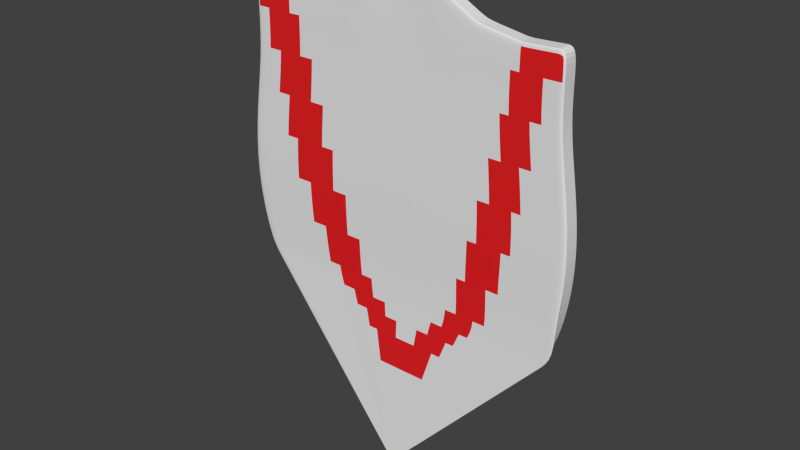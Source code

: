 # Source: escut_base.blend  (saved by Blender 2.76.0; exported with 4.5.12 LTS)
import bpy
from mathutils import Matrix  # noqa: F401  (used for matrix-valued properties, if any)

bpy.ops.wm.read_factory_settings(use_empty=True)
scene = bpy.context.scene
scene.name = 'Scene'

# ---- collections
col_collection_1 = bpy.data.collections.new('Collection 1'); scene.collection.children.link(col_collection_1)

# ---- materials (node trees are filled in below, after node groups)
mat_escut_base_textura_001 = bpy.data.materials.new('escut_base_textura.001')
mat_escut_base_textura_001.alpha_threshold = 0.0
mat_escut_base_textura_001.use_transparent_shadow = False
mat_escut_base_textura_001.roughness = 0.5
mat_escut_base_textura_001.specular_intensity = 0.2
mat_diagonal_textura_001 = bpy.data.materials.new('diagonal_textura.001')
mat_diagonal_textura_001.alpha_threshold = 0.0
mat_diagonal_textura_001.use_transparent_shadow = False
mat_diagonal_textura_001.diffuse_color = (0.8, 0.01589, 0.01834, 1.0)
mat_diagonal_textura_001.roughness = 0.5

# ---- material node trees

# ---- world
world_world = bpy.data.worlds.new('World'); scene.world = world_world
world_world.color = (0.05088, 0.05088, 0.05088)
world_world.use_sun_shadow = False
world_world.sun_shadow_jitter_overblur = 0.0
world_world.cycles.sampling_method = 'MANUAL'
world_world.cycles.sample_map_resolution = 256

# ---- meshes
me_escut_base_color_001 = bpy.data.meshes.new('escut_base_color.001')
me_escut_base_color_001.from_pydata([(0.001917, -0.2069, 0.0003063), (-0.1562, 0.2439, -0.007001), (0.001917, -0.2069, 6.377e-05), (-0.1562, 0.2439, -0.02346), (0.01375, -0.2069, 0.0003063), (0.1703, 0.2439, -0.007001), (0.01375, -0.2069, 6.377e-05), (0.1703, 0.2439, -0.02346), (-0.1683, 0.0991, -0.006391), (-0.1562, 0.2439, -0.01523), (-0.1683, 0.0991, -0.02407), (0.001917, -0.2069, 0.000185), (0.004048, 0.2963, -0.02575), (0.1824, 0.0991, -0.02407), (0.007835, -0.2069, 6.377e-05), (0.1703, 0.2439, -0.01523), (0.1824, 0.0991, -0.006391), (0.01375, -0.2069, 0.000185), (0.004048, 0.2963, -0.00929), (0.007835, -0.2069, 0.0003063), (0.004048, 0.2963, -0.01752), (0.007835, -0.2069, 0.000185), (0.007029, 0.0991, -0.006391), (0.1824, 0.0991, -0.01523), (0.007029, 0.0991, -0.02407), (-0.1683, 0.0991, -0.01523), (-0.1562, 0.1807, -0.007001), (-0.1562, 0.2439, -0.01934), (-0.1661, 0.01748, -0.02395), (0.001917, -0.2069, 0.0002456), (0.08866, 0.2489, -0.02346), (0.1801, 0.01748, -0.02395), (0.004876, -0.2069, 6.377e-05), (0.1703, 0.2439, -0.01111), (0.1801, 0.01748, -0.006504), (0.01375, -0.2069, 0.0001243), (-0.0746, 0.2489, -0.007001), (0.01079, -0.2069, 0.0003063), (-0.1661, 0.01748, -0.006504), (-0.1562, 0.2439, -0.01111), (-0.1562, 0.1807, -0.02344), (0.001917, -0.2069, 0.0001243), (-0.0746, 0.2489, -0.02346), (0.1701, 0.1807, -0.02344), (0.01079, -0.2069, 6.377e-05), (0.1703, 0.2439, -0.01934), (0.1701, 0.1807, -0.007001), (0.01375, -0.2069, 0.0002456), (0.08866, 0.2489, -0.007001), (0.004876, -0.2069, 0.0003063), (-0.0746, 0.2489, -0.01523), (0.08866, 0.2489, -0.01523), (0.004048, 0.2963, -0.0134), (0.004048, 0.2963, -0.02163), (0.01079, -0.2069, 0.000185), (0.004876, -0.2069, 0.000185), (0.007835, -0.2069, 0.0002456), (0.007835, -0.2069, 0.0001243), (0.007029, 0.01748, -0.006504), (0.006958, 0.1807, -0.007001), (0.09471, 0.0991, -0.006391), (-0.08065, 0.0991, -0.006391), (0.1801, 0.01748, -0.01523), (0.1701, 0.1807, -0.01522), (0.1824, 0.0991, -0.01965), (0.1824, 0.0991, -0.01081), (0.007029, 0.01748, -0.02395), (0.006958, 0.1807, -0.02344), (-0.08065, 0.0991, -0.02407), (0.09471, 0.0991, -0.02407), (-0.1661, 0.01748, -0.01523), (-0.1562, 0.1807, -0.01522), (-0.1683, 0.0991, -0.01081), (-0.1683, 0.0991, -0.01965), (-0.1562, 0.1807, -0.01933), (-0.1562, 0.1807, -0.01111), (-0.1661, 0.01748, -0.01087), (0.08851, 0.1807, -0.02344), (-0.0746, 0.1807, -0.02344), (-0.07953, 0.01748, -0.02395), (0.1701, 0.1807, -0.01111), (0.1701, 0.1807, -0.01933), (0.1801, 0.01748, -0.01959), (-0.0746, 0.1807, -0.007001), (0.08851, 0.1807, -0.007001), (0.09358, 0.01748, -0.006504), (0.004876, -0.2069, 0.0001243), (0.004876, -0.2069, 0.0002456), (0.01079, -0.2069, 0.0002456), (0.08866, 0.2489, -0.01934), (0.08866, 0.2489, -0.01111), (-0.0746, 0.2489, -0.01111), (-0.0746, 0.2489, -0.01934), (0.01079, -0.2069, 0.0001243), (-0.07953, 0.01748, -0.006504), (0.1801, 0.01748, -0.01087), (0.09358, 0.01748, -0.02395), (-0.1661, 0.01748, -0.01959), (-0.1562, 0.2215, -0.007001), (-0.1562, 0.2439, -0.0214), (-0.164, -0.02334, -0.02395), (0.001917, -0.2069, 0.0002759), (0.1295, 0.242, -0.02346), (0.1703, -0.02334, -0.02346), (0.003396, -0.2069, 6.377e-05), (0.1703, 0.2439, -0.009058), (0.1827, -0.02334, -0.006474), (0.01375, -0.2069, 9.398e-05), (-0.1154, 0.242, -0.007001), (0.01227, -0.2069, 0.0003063), (-0.1701, 0.05829, -0.006303), (-0.1562, 0.2439, -0.01317), (-0.1624, 0.1399, -0.02377), (0.001917, -0.2069, 0.0001547), (-0.03378, 0.2715, -0.02346), (0.1764, 0.1399, -0.02377), (0.009314, -0.2069, 6.377e-05), (0.1703, 0.2439, -0.01729), (0.1764, 0.1399, -0.00669), (0.01375, -0.2069, 0.0002154), (0.04784, 0.2715, -0.007001), (0.006355, -0.2069, 0.0003063), (-0.1154, 0.242, -0.01523), (0.04784, 0.2715, -0.01523), (0.004048, 0.2963, -0.01135), (0.004048, 0.2963, -0.01958), (0.01227, -0.2069, 0.000185), (0.006355, -0.2069, 0.000185), (0.007835, -0.2069, 0.0002759), (0.007835, -0.2069, 0.0001547), (0.009371, -0.02334, -0.006474), (0.007029, 0.1399, -0.00669), (0.1385, 0.0991, -0.006391), (-0.03681, 0.0991, -0.006391), (0.1703, -0.02334, -0.01523), (0.1764, 0.1399, -0.01523), (0.1824, 0.0991, -0.02186), (0.1824, 0.0991, -0.01302), (0.009371, -0.02334, -0.02395), (0.007029, 0.1399, -0.02377), (-0.1245, 0.0991, -0.02407), (0.05087, 0.0991, -0.02407), (-0.1562, -0.02334, -0.01523), (-0.1624, 0.1399, -0.01523), (-0.1683, 0.0991, -0.0086), (-0.1683, 0.0991, -0.01744), (-0.1624, 0.1399, -0.00669), (-0.1562, 0.2439, -0.01729), (-0.1701, 0.05829, -0.02416), (0.001917, -0.2069, 0.0002154), (0.04784, 0.2715, -0.02346), (0.1841, 0.05829, -0.02416), (0.006355, -0.2069, 6.377e-05), (0.1703, 0.2439, -0.01317), (0.1841, 0.05829, -0.006303), (0.01375, -0.2069, 0.0001547), (-0.03378, 0.2715, -0.007001), (0.009314, -0.2069, 0.0003063), (-0.1562, -0.02334, -0.007001), (-0.1562, 0.2439, -0.009058), (-0.1562, 0.2132, -0.02346), (0.001917, -0.2069, 9.398e-05), (-0.1154, 0.242, -0.02346), (0.1703, 0.2132, -0.02346), (0.01227, -0.2069, 6.377e-05), (0.1703, 0.2439, -0.0214), (0.1703, 0.2215, -0.007001), (0.01375, -0.2069, 0.0002759), (0.1295, 0.242, -0.007001), (0.003396, -0.2069, 0.0003063), (-0.03378, 0.2715, -0.01523), (0.1295, 0.242, -0.01523), (0.004048, 0.2963, -0.01546), (0.004048, 0.2963, -0.02369), (0.009314, -0.2069, 0.000185), (0.003396, -0.2069, 0.000185), (0.007835, -0.2069, 0.0002154), (0.007835, -0.2069, 9.398e-05), (0.007029, 0.05829, -0.006303), (0.007029, 0.2215, -0.007001), (0.05087, 0.0991, -0.006391), (-0.1245, 0.0991, -0.006391), (0.1841, 0.05829, -0.01523), (0.1703, 0.2215, -0.01523), (0.1824, 0.0991, -0.01744), (0.1824, 0.0991, -0.0086), (0.007029, 0.05829, -0.02416), (0.007029, 0.2215, -0.02346), (-0.03681, 0.0991, -0.02407), (0.1385, 0.0991, -0.02407), (-0.1701, 0.05829, -0.01523), (-0.1562, 0.2215, -0.01523), (-0.1683, 0.0991, -0.01302), (-0.1683, 0.0991, -0.02186), (-0.1624, 0.1399, -0.0195), (-0.1562, 0.2215, -0.01934), (-0.1562, 0.1807, -0.01728), (-0.1562, 0.1807, -0.02139), (-0.1624, 0.1399, -0.01096), (-0.1562, 0.2215, -0.01111), (-0.1562, 0.1807, -0.009056), (-0.1562, 0.1807, -0.01317), (-0.1562, -0.02334, -0.01111), (-0.1701, 0.05829, -0.01077), (-0.1661, 0.01748, -0.008685), (-0.1661, 0.01748, -0.01305), (0.09174, 0.1399, -0.02377), (0.09094, 0.2026, -0.02369), (0.04774, 0.1807, -0.02344), (0.1293, 0.1807, -0.02344), (-0.07768, 0.1399, -0.02377), (-0.0746, 0.2291, -0.02346), (-0.1154, 0.1807, -0.02344), (-0.03382, 0.1899, -0.02344), (-0.0773, -0.02334, -0.02395), (-0.08152, 0.05829, -0.02416), (-0.1228, 0.01748, -0.02395), (-0.03625, 0.01748, -0.02395), (0.1764, 0.1399, -0.01096), (0.1703, 0.2215, -0.01111), (0.1701, 0.1807, -0.01317), (0.1701, 0.1807, -0.009056), (0.1764, 0.1399, -0.0195), (0.1703, 0.2215, -0.01934), (0.1701, 0.1807, -0.02139), (0.1701, 0.1807, -0.01728), (0.1703, -0.02334, -0.01934), (0.1841, 0.05829, -0.01969), (0.1801, 0.01748, -0.02177), (0.1801, 0.01748, -0.01741), (-0.07768, 0.1399, -0.00669), (-0.0746, 0.2215, -0.007001), (-0.03382, 0.1807, -0.007001), (-0.1154, 0.1807, -0.007001), (0.09174, 0.1399, -0.00669), (0.08866, 0.2215, -0.007001), (0.1293, 0.1807, -0.007001), (0.04774, 0.1807, -0.007001), (0.09604, -0.02334, -0.006474), (0.09558, 0.05829, -0.006303), (0.1369, 0.01748, -0.006504), (0.05031, 0.01748, -0.006504), (0.006355, -0.2069, 0.0001243), (0.003396, -0.2069, 0.0001243), (0.004876, -0.2069, 0.0001547), (0.004876, -0.2069, 9.398e-05), (0.006355, -0.2069, 0.0002456), (0.003396, -0.2069, 0.0002456), (0.004876, -0.2069, 0.0002759), (0.004876, -0.2069, 0.0002154), (0.01227, -0.2069, 0.0002456), (0.009314, -0.2069, 0.0002456), (0.01079, -0.2069, 0.0002759), (0.01079, -0.2069, 0.0002154), (0.04784, 0.2715, -0.01934), (0.1295, 0.242, -0.01934), (0.08866, 0.2489, -0.01729), (0.08866, 0.2489, -0.0214), (0.04784, 0.2715, -0.01111), (0.1295, 0.242, -0.01111), (0.08866, 0.2489, -0.009058), (0.08866, 0.2489, -0.01317), (-0.1154, 0.242, -0.01111), (-0.03378, 0.2715, -0.01111), (-0.0746, 0.2489, -0.009058), (-0.0746, 0.2489, -0.01317), (-0.1154, 0.242, -0.01934), (-0.03378, 0.2715, -0.01934), (-0.0746, 0.2489, -0.01729), (-0.0746, 0.2489, -0.0214), (0.01227, -0.2069, 0.0001243), (0.009314, -0.2069, 0.0001243), (0.01079, -0.2069, 0.0001547), (0.01079, -0.2069, 9.398e-05), (-0.0746, -0.02334, -0.007001), (-0.08152, 0.05829, -0.006303), (-0.03625, 0.01748, -0.006504), (-0.1228, 0.01748, -0.006504), (0.1703, -0.02334, -0.01111), (0.1841, 0.05829, -0.01077), (0.1801, 0.01748, -0.01305), (0.1801, 0.01748, -0.008685), (0.08866, -0.02334, -0.02346), (0.09558, 0.05829, -0.02416), (0.05031, 0.01748, -0.02395), (0.1369, 0.01748, -0.02395), (-0.164, -0.02334, -0.01958), (-0.1701, 0.05829, -0.01969), (-0.1661, 0.01748, -0.01741), (-0.1661, 0.01748, -0.02177), (-0.1701, 0.05829, -0.02192), (-0.1701, 0.05829, -0.01746), (-0.164, -0.02334, -0.0174), (0.1399, 0.05829, -0.02416), (0.0513, 0.05829, -0.02416), (0.04784, -0.02334, -0.02346), (0.1841, 0.05829, -0.008534), (0.1841, 0.05829, -0.013), (0.1703, -0.02334, -0.01317), (-0.1258, 0.05829, -0.006303), (-0.03724, 0.05829, -0.006303), (-0.03396, -0.02334, -0.006474), (0.009314, -0.2069, 9.398e-05), (0.009314, -0.2069, 0.0001547), (0.01227, -0.2069, 0.0001547), (-0.03378, 0.2715, -0.0214), (-0.03378, 0.2715, -0.01729), (-0.1154, 0.242, -0.01729), (-0.03378, 0.2715, -0.01317), (-0.03378, 0.2715, -0.009058), (-0.1154, 0.242, -0.009058), (0.1295, 0.242, -0.01317), (0.1295, 0.242, -0.009058), (0.04784, 0.2715, -0.009058), (0.1295, 0.242, -0.0214), (0.1295, 0.242, -0.01729), (0.04784, 0.2715, -0.01729), (0.009314, -0.2069, 0.0002154), (0.009314, -0.2069, 0.0002759), (0.01227, -0.2069, 0.0002759), (0.003396, -0.2069, 0.0002154), (0.003396, -0.2069, 0.0002759), (0.006355, -0.2069, 0.0002759), (0.003396, -0.2069, 9.398e-05), (0.003396, -0.2069, 0.0001547), (0.006355, -0.2069, 0.0001547), (0.0513, 0.05829, -0.006303), (0.1399, 0.05829, -0.006303), (0.1394, -0.02334, -0.006474), (0.04784, 0.2215, -0.007001), (0.1295, 0.2215, -0.007001), (0.1341, 0.1399, -0.00669), (-0.1154, 0.2215, -0.007001), (-0.03378, 0.2215, -0.007001), (-0.03532, 0.1399, -0.00669), (0.1841, 0.05829, -0.01746), (0.1841, 0.05829, -0.02192), (0.1703, -0.02334, -0.0214), (0.1703, 0.2215, -0.01729), (0.1703, 0.2215, -0.0214), (0.1764, 0.1399, -0.02163), (0.1703, 0.2215, -0.009058), (0.1703, 0.2215, -0.01317), (0.1764, 0.1399, -0.01309), (-0.03724, 0.05829, -0.02416), (-0.1258, 0.05829, -0.02416), (-0.1206, -0.02334, -0.02395), (-0.03378, 0.2307, -0.02346), (-0.1154, 0.2103, -0.02346), (-0.12, 0.1399, -0.02377), (0.1295, 0.2215, -0.02346), (0.04784, 0.2215, -0.02346), (0.04938, 0.1399, -0.02377), (-0.1701, 0.05829, -0.013), (-0.1701, 0.05829, -0.008534), (-0.1562, -0.02334, -0.009058), (-0.1562, 0.2215, -0.01317), (-0.1562, 0.2215, -0.009058), (-0.1624, 0.1399, -0.008825), (-0.1562, 0.2132, -0.0214), (-0.1562, 0.2215, -0.01729), (-0.1624, 0.1399, -0.01736), (-0.1624, 0.1399, -0.02163), (-0.1624, 0.1399, -0.01309), (-0.1562, -0.02334, -0.01317), (0.1341, 0.1399, -0.02377), (-0.03532, 0.1399, -0.02377), (-0.03396, -0.02334, -0.02395), (0.1764, 0.1399, -0.008825), (0.1764, 0.1399, -0.01736), (0.1703, -0.02334, -0.01729), (-0.12, 0.1399, -0.00669), (0.04938, 0.1399, -0.00669), (0.05271, -0.02334, -0.006474), (0.006355, -0.2069, 9.398e-05), (0.006355, -0.2069, 0.0002154), (0.01227, -0.2069, 0.0002154), (0.04784, 0.2715, -0.0214), (0.04784, 0.2715, -0.01317), (-0.1154, 0.242, -0.01317), (-0.1154, 0.242, -0.0214), (0.01227, -0.2069, 9.398e-05), (-0.1154, -0.02334, -0.007001), (0.1703, -0.02334, -0.009058), (0.1295, -0.02334, -0.02346), (-0.164, -0.02334, -0.02176), (0.002451, -0.2069, 6.377e-05), (-0.1415, 0.2432, -0.007001), (-0.1415, 0.2432, -0.01523), (-0.1525, 0.0991, -0.02407), (-0.1414, 0.1807, -0.02344), (-0.1505, 0.01748, -0.02395), (-0.1415, 0.2432, -0.01111), (-0.1415, 0.2432, -0.01934), (-0.1415, 0.2432, -0.02346), (0.002451, -0.2069, 0.0003063), (0.002451, -0.2069, 0.000185), (-0.1525, 0.0991, -0.006391), (-0.1414, 0.1807, -0.007001), (0.002451, -0.2069, 0.0001243), (0.002451, -0.2069, 0.0002456), (-0.1505, 0.01748, -0.006504), (-0.1541, 0.05829, -0.006303), (-0.1415, 0.2432, -0.01729), (-0.1415, 0.2432, -0.009058), (0.002451, -0.2069, 0.0002154), (0.002451, -0.2069, 0.0002759), (0.002451, -0.2069, 9.398e-05), (0.002451, -0.2069, 0.0001547), (-0.1415, 0.2215, -0.007001), (-0.1541, 0.05829, -0.02416), (-0.1483, -0.02334, -0.02395), (-0.1415, 0.2122, -0.02346), (-0.1471, 0.1399, -0.02377), (-0.1471, 0.1399, -0.00669), (-0.1415, 0.2432, -0.01317), (-0.1415, 0.2432, -0.0214), (-0.1415, -0.02334, -0.007001), (-0.1284, 0.2426, -0.02346), (0.002923, -0.2069, 0.0003063), (0.002923, -0.2069, 0.000185), (-0.1385, 0.0991, -0.006391), (-0.1284, 0.1807, -0.007001), (0.002923, -0.2069, 0.0001243), (0.002923, -0.2069, 0.0002456), (-0.1366, 0.01748, -0.006504), (-0.1399, 0.05829, -0.006303), (0.002923, -0.2069, 0.0002154), (0.002923, -0.2069, 0.0002759), (0.002923, -0.2069, 9.398e-05), (0.002923, -0.2069, 0.0001547), (-0.1284, 0.2215, -0.007001), (-0.1336, 0.1399, -0.00669), (-0.1284, -0.02334, -0.007001), (0.002923, -0.2069, 6.377e-05), (-0.1284, 0.2426, -0.007001), (-0.1284, 0.2426, -0.01523), (-0.1385, 0.0991, -0.02407), (-0.1284, 0.1807, -0.02344), (-0.1366, 0.01748, -0.02395), (-0.1284, 0.2426, -0.01111), (-0.1284, 0.2426, -0.01934), (-0.1284, 0.2426, -0.01729), (-0.1284, 0.2426, -0.009058), (-0.1399, 0.05829, -0.02416), (-0.1345, -0.02334, -0.02395), (-0.1284, 0.2112, -0.02346), (-0.1336, 0.1399, -0.02377), (-0.1284, 0.2426, -0.01317), (-0.1284, 0.2426, -0.0214), (-0.1048, 0.2438, -0.02346), (0.00378, -0.2069, 0.0003063), (0.00378, -0.2069, 0.000185), (-0.1131, 0.0991, -0.006391), (-0.1048, 0.1807, -0.007001), (0.00378, -0.2069, 0.0001243), (0.00378, -0.2069, 0.0002456), (-0.1116, 0.01748, -0.006504), (0.00378, -0.2069, 6.377e-05), (-0.1048, 0.2438, -0.007001), (-0.1048, 0.2438, -0.01523), (-0.1131, 0.0991, -0.02407), (-0.1048, 0.1807, -0.02344), (-0.1116, 0.01748, -0.02395), (-0.1048, 0.2438, -0.01111), (-0.1048, 0.2438, -0.01934), (-0.1143, 0.05829, -0.006303), (-0.1048, 0.2438, -0.01729), (-0.1048, 0.2438, -0.009058), (0.00378, -0.2069, 0.0002154), (0.00378, -0.2069, 0.0002759), (0.00378, -0.2069, 9.398e-05), (0.00378, -0.2069, 0.0001547), (-0.1048, 0.2215, -0.007001), (-0.1143, 0.05829, -0.02416), (-0.1094, -0.02334, -0.02395), (-0.1048, 0.2152, -0.02346), (-0.1091, 0.1399, -0.02377), (-0.1091, 0.1399, -0.00669), (-0.1048, 0.2438, -0.01317), (-0.1048, 0.2438, -0.0214), (-0.1048, -0.02334, -0.007001), (-0.08971, 0.2463, -0.02346), (0.004328, -0.2069, 0.0003063), (0.004328, -0.2069, 0.000185), (-0.09689, 0.0991, -0.006391), (-0.0897, 0.1807, -0.007001), (0.004328, -0.2069, 0.0001243), (0.004328, -0.2069, 0.0002456), (-0.09555, 0.01748, -0.006504), (-0.09792, 0.05829, -0.006303), (0.004328, -0.2069, 0.0002154), (0.004328, -0.2069, 0.0002759), (0.004328, -0.2069, 9.398e-05), (0.004328, -0.2069, 0.0001547), (-0.08971, 0.2215, -0.007001), (-0.09337, 0.1399, -0.00669), (-0.08971, -0.02334, -0.007001), (0.004328, -0.2069, 6.377e-05), (-0.08971, 0.2463, -0.007001), (-0.08971, 0.2463, -0.01523), (-0.09689, 0.0991, -0.02407), (-0.0897, 0.1807, -0.02344), (-0.09555, 0.01748, -0.02395), (-0.08971, 0.2463, -0.01111), (-0.08971, 0.2463, -0.01934), (-0.08971, 0.2463, -0.01729), (-0.08971, 0.2463, -0.009058), (-0.09792, 0.05829, -0.02416), (-0.09335, -0.02334, -0.02395), (-0.08971, 0.2221, -0.02346), (-0.09337, 0.1399, -0.02377), (-0.08971, 0.2463, -0.01317), (-0.08971, 0.2463, -0.0214), (0.005287, -0.2069, 6.377e-05), (-0.06326, 0.2552, -0.007001), (-0.06326, 0.2552, -0.01523), (-0.06847, 0.0991, -0.02407), (-0.06327, 0.1833, -0.02344), (-0.0675, 0.01748, -0.02395), (-0.06326, 0.2552, -0.01111), (-0.06326, 0.2552, -0.01934), (-0.06326, 0.2552, -0.02346), (0.005287, -0.2069, 0.0003063), (0.005287, -0.2069, 0.000185), (-0.06847, 0.0991, -0.006391), (-0.06327, 0.1807, -0.007001), (0.005287, -0.2069, 0.0001243), (0.005287, -0.2069, 0.0002456), (-0.0675, 0.01748, -0.006504), (-0.06922, 0.05829, -0.006303), (-0.06331, -0.02334, -0.006854), (-0.06326, 0.2552, -0.0214), (-0.06326, 0.2552, -0.01729), (-0.06326, 0.2552, -0.01317), (-0.06326, 0.2552, -0.009058), (0.005287, -0.2069, 0.0002759), (0.005287, -0.2069, 0.0001547), (-0.06326, 0.2215, -0.007001), (-0.06591, 0.1399, -0.00669), (-0.06922, 0.05829, -0.02416), (-0.06326, 0.2295, -0.02346), (-0.06591, 0.1399, -0.02377), (-0.06526, -0.02334, -0.02395), (0.005287, -0.2069, 9.398e-05), (0.005287, -0.2069, 0.0002154), (-0.04852, 0.2633, -0.02346), (0.005821, -0.2069, 0.0003063), (0.005821, -0.2069, 0.000185), (-0.05264, 0.0991, -0.006391), (-0.04854, 0.1807, -0.007001), (0.005821, -0.2069, 0.0001243), (0.005821, -0.2069, 0.0002456), (-0.05188, 0.01748, -0.006504), (-0.05323, 0.05829, -0.006303), (-0.04864, -0.02334, -0.006664), (0.005821, -0.2069, 0.0002759), (0.005821, -0.2069, 0.0001547), (-0.04852, 0.2215, -0.007001), (-0.05062, 0.1399, -0.00669), (0.005821, -0.2069, 9.398e-05), (0.005821, -0.2069, 0.0002154), (0.005821, -0.2069, 6.377e-05), (-0.04852, 0.2633, -0.007001), (-0.04852, 0.2633, -0.01523), (-0.05264, 0.0991, -0.02407), (-0.04854, 0.1866, -0.02344), (-0.05188, 0.01748, -0.02395), (-0.04852, 0.2633, -0.01111), (-0.04852, 0.2633, -0.01934), (-0.04852, 0.2633, -0.0214), (-0.04852, 0.2633, -0.01729), (-0.04852, 0.2633, -0.01317), (-0.04852, 0.2633, -0.009058), (-0.05323, 0.05829, -0.02416), (-0.04852, 0.2301, -0.02346), (-0.05062, 0.1399, -0.02377), (-0.04961, -0.02334, -0.02395), (-0.02458, 0.2775, -0.02401), (0.006715, -0.2069, 0.0003063), (0.006715, -0.2069, 0.000185), (-0.02615, 0.0991, -0.006391), (-0.0239, 0.1807, -0.007001), (0.006715, -0.2069, 0.0001243), (0.006715, -0.2069, 0.0002456), (-0.02572, 0.01748, -0.006504), (0.006715, -0.2069, 6.377e-05), (-0.02458, 0.2775, -0.007558), (-0.02458, 0.2775, -0.01579), (-0.02615, 0.0991, -0.02407), (-0.0239, 0.1876, -0.02344), (-0.02572, 0.01748, -0.02395), (-0.02458, 0.2775, -0.01167), (-0.02458, 0.2775, -0.0199), (-0.02648, 0.05829, -0.006303), (-0.02342, -0.02334, -0.006474), (-0.02458, 0.2775, -0.02196), (-0.02458, 0.2775, -0.01784), (-0.02458, 0.2775, -0.01373), (-0.02458, 0.2775, -0.009615), (0.006715, -0.2069, 0.0002759), (0.006715, -0.2069, 0.0001547), (-0.02386, 0.2215, -0.007001), (-0.02502, 0.1399, -0.00669), (-0.02648, 0.05829, -0.02416), (-0.02386, 0.2285, -0.02346), (-0.02502, 0.1399, -0.02377), (-0.02342, -0.02334, -0.02395), (0.006715, -0.2069, 9.398e-05), (0.006715, -0.2069, 0.0002154), (-0.01027, 0.2869, -0.02488), (0.007275, -0.2069, 0.0003063), (0.007275, -0.2069, 0.000185), (-0.009558, 0.0991, -0.006391), (-0.008471, 0.1807, -0.007001), (0.007275, -0.2069, 0.0001243), (0.007275, -0.2069, 0.0002456), (-0.009346, 0.01748, -0.006504), (-0.009723, 0.05829, -0.006303), (-0.007026, -0.02334, -0.006474), (0.007275, -0.2069, 0.0002759), (0.007275, -0.2069, 0.0001547), (-0.008413, 0.2215, -0.007001), (-0.008996, 0.1399, -0.00669), (0.007275, -0.2069, 9.398e-05), (0.007275, -0.2069, 0.0002154), (0.007275, -0.2069, 6.377e-05), (-0.01027, 0.2869, -0.008424), (-0.01027, 0.2869, -0.01665), (-0.009558, 0.0991, -0.02407), (-0.008471, 0.1842, -0.02344), (-0.009346, 0.01748, -0.02395), (-0.01027, 0.2869, -0.01254), (-0.01027, 0.2869, -0.02077), (-0.01027, 0.2869, -0.02282), (-0.01027, 0.2869, -0.01871), (-0.01027, 0.2869, -0.0146), (-0.01027, 0.2869, -0.01048), (-0.009723, 0.05829, -0.02416), (-0.008413, 0.225, -0.02346), (-0.008996, 0.1399, -0.02377), (-0.007026, -0.02334, -0.02395), (0.008275, -0.2069, 6.377e-05), (0.01709, 0.2889, -0.008608), (0.01709, 0.2889, -0.01684), (0.02008, 0.0991, -0.02407), (0.0191, 0.1807, -0.02344), (0.01709, 0.2889, -0.02095), (0.01709, 0.2889, -0.01272), (0.01992, 0.01748, -0.02395), (0.01709, 0.2889, -0.02507), (0.008275, -0.2069, 0.0003063), (0.008275, -0.2069, 0.000185), (0.02008, 0.0991, -0.006391), (0.0191, 0.1807, -0.007001), (0.01992, 0.01748, -0.006504), (0.008275, -0.2069, 0.0002456), (0.008275, -0.2069, 0.0001243), (0.02021, 0.05829, -0.02416), (0.02083, -0.02334, -0.0238), (0.008275, -0.2069, 9.398e-05), (0.008275, -0.2069, 0.0001547), (0.01709, 0.2889, -0.01067), (0.01709, 0.2889, -0.01889), (0.008275, -0.2069, 0.0002154), (0.008275, -0.2069, 0.0002759), (0.02021, 0.05829, -0.006303), (0.01918, 0.2215, -0.007001), (0.01918, 0.2215, -0.02346), (0.01964, 0.1399, -0.02377), (0.01964, 0.1399, -0.00669), (0.02228, -0.02334, -0.006474), (0.01709, 0.2889, -0.02301), (0.01709, 0.2889, -0.01478), (0.03247, 0.2802, -0.02426), (0.008795, -0.2069, 0.0003063), (0.008795, -0.2069, 0.000185), (0.03548, 0.0991, -0.006391), (0.03342, 0.1807, -0.007001), (0.03511, 0.01748, -0.006504), (0.008795, -0.2069, 0.0002456), (0.008795, -0.2069, 0.0001243), (0.008795, -0.2069, 9.398e-05), (0.008795, -0.2069, 0.0001547), (0.008795, -0.2069, 0.0002154), (0.008795, -0.2069, 0.0002759), (0.03576, 0.05829, -0.006303), (0.03351, 0.2215, -0.007001), (0.03451, 0.1399, -0.00669), (0.03749, -0.02334, -0.006474), (0.008795, -0.2069, 6.377e-05), (0.03247, 0.2802, -0.007805), (0.03247, 0.2802, -0.01603), (0.03548, 0.0991, -0.02407), (0.03342, 0.1807, -0.02344), (0.03247, 0.2802, -0.02015), (0.03247, 0.2802, -0.01192), (0.03511, 0.01748, -0.02395), (0.03576, 0.05829, -0.02416), (0.03433, -0.02334, -0.02363), (0.03247, 0.2802, -0.009862), (0.03247, 0.2802, -0.01809), (0.03351, 0.2215, -0.02346), (0.03451, 0.1399, -0.02377), (0.03247, 0.2802, -0.0222), (0.03247, 0.2802, -0.01398), (0.06004, 0.2647, -0.02346), (0.009756, -0.2069, 0.0003063), (0.009756, -0.2069, 0.000185), (0.06397, 0.0991, -0.006391), (0.05992, 0.1807, -0.007001), (0.06324, 0.01748, -0.006504), (0.009756, -0.2069, 0.0002456), (0.009756, -0.2069, 0.0001243), (0.009756, -0.2069, 6.377e-05), (0.06004, 0.2647, -0.007001), (0.06004, 0.2647, -0.01523), (0.06397, 0.0991, -0.02407), (0.05992, 0.1807, -0.02344), (0.06004, 0.2647, -0.01934), (0.06004, 0.2647, -0.01111), (0.06324, 0.01748, -0.02395), (0.06454, 0.05829, -0.02416), (0.06004, -0.02334, -0.02346), (0.009756, -0.2069, 9.398e-05), (0.009756, -0.2069, 0.0001547), (0.06004, 0.2647, -0.009058), (0.06004, 0.2647, -0.01729), (0.009756, -0.2069, 0.0002154), (0.009756, -0.2069, 0.0002759), (0.06454, 0.05829, -0.006303), (0.06004, 0.2215, -0.007001), (0.06072, 0.2159, -0.02353), (0.06204, 0.1399, -0.02377), (0.06204, 0.1399, -0.00669), (0.06566, -0.02334, -0.006474), (0.06004, 0.2647, -0.0214), (0.06004, 0.2647, -0.01317), (0.07195, 0.2581, -0.02346), (0.01019, -0.2069, 0.0003063), (0.01019, -0.2069, 0.000185), (0.07677, 0.0991, -0.006391), (0.07183, 0.1807, -0.007001), (0.07587, 0.01748, -0.006504), (0.01019, -0.2069, 0.0002456), (0.01019, -0.2069, 0.0001243), (0.01019, -0.2069, 9.398e-05), (0.01019, -0.2069, 0.0001547), (0.01019, -0.2069, 0.0002154), (0.01019, -0.2069, 0.0002759), (0.07746, 0.05829, -0.006303), (0.07195, 0.2215, -0.007001), (0.0744, 0.1399, -0.00669), (0.07831, -0.02334, -0.006474), (0.01019, -0.2069, 6.377e-05), (0.07195, 0.2581, -0.007001), (0.07195, 0.2581, -0.01523), (0.07677, 0.0991, -0.02407), (0.07183, 0.1807, -0.02344), (0.07195, 0.2581, -0.01934), (0.07195, 0.2581, -0.01111), (0.07587, 0.01748, -0.02395), (0.07746, 0.05829, -0.02416), (0.07195, -0.02334, -0.02346), (0.07195, 0.2581, -0.009058), (0.07195, 0.2581, -0.01729), (0.0733, 0.2104, -0.02359), (0.0744, 0.1399, -0.02377), (0.07195, 0.2581, -0.0214), (0.07195, 0.2581, -0.01317), (0.0803, 0.2535, -0.02346), (0.01049, -0.2069, 0.0003063), (0.01049, -0.2069, 0.000185), (0.08574, 0.0991, -0.006391), (0.08017, 0.1807, -0.007001), (0.08473, 0.01748, -0.006504), (0.01049, -0.2069, 0.0002456), (0.01049, -0.2069, 0.0001243), (0.01049, -0.2069, 9.398e-05), (0.01049, -0.2069, 0.0001547), (0.01049, -0.2069, 0.0002154), (0.01049, -0.2069, 0.0002759), (0.08652, 0.05829, -0.006303), (0.0803, 0.2215, -0.007001), (0.08307, 0.1399, -0.00669), (0.08717, -0.02334, -0.006474), (0.01049, -0.2069, 6.377e-05), (0.0803, 0.2535, -0.007001), (0.0803, 0.2535, -0.01523), (0.08574, 0.0991, -0.02407), (0.08017, 0.1807, -0.02344), (0.0803, 0.2535, -0.01934), (0.0803, 0.2535, -0.01111), (0.08473, 0.01748, -0.02395), (0.08652, 0.05829, -0.02416), (0.0803, -0.02334, -0.02346), (0.0803, 0.2535, -0.009058), (0.0803, 0.2535, -0.01729), (0.08212, 0.2065, -0.02364), (0.08307, 0.1399, -0.02377), (0.0803, 0.2535, -0.0214), (0.0803, 0.2535, -0.01317), (0.01124, -0.2069, 6.377e-05), (0.101, 0.2468, -0.007001), (0.101, 0.2468, -0.01523), (0.1079, 0.0991, -0.02407), (0.1008, 0.1807, -0.02344), (0.101, 0.2468, -0.01934), (0.101, 0.2468, -0.01111), (0.1066, 0.01748, -0.02395), (0.101, 0.2468, -0.02346), (0.01124, -0.2069, 0.0003063), (0.01124, -0.2069, 0.000185), (0.1079, 0.0991, -0.006391), (0.1008, 0.1807, -0.007001), (0.1066, 0.01748, -0.006504), (0.01124, -0.2069, 0.0002456), (0.01124, -0.2069, 0.0001243), (0.1089, 0.05829, -0.02416), (0.01124, -0.2069, 0.0001547), (0.101, 0.2468, -0.01317), (0.101, 0.2468, -0.009058), (0.101, 0.2468, -0.0214), (0.101, 0.2468, -0.01729), (0.01124, -0.2069, 0.0002759), (0.1089, 0.05829, -0.006303), (0.1091, -0.02334, -0.006474), (0.101, 0.2215, -0.007001), (0.1045, 0.1399, -0.00669), (0.1026, 0.2083, -0.02362), (0.1045, 0.1399, -0.02377), (0.01124, -0.2069, 0.0002154), (0.01124, -0.2069, 9.398e-05), (0.101, -0.02334, -0.02346), (0.1139, 0.2446, -0.02346), (0.01171, -0.2069, 0.0003063), (0.01171, -0.2069, 0.000185), (0.1218, 0.0991, -0.006391), (0.1137, 0.1807, -0.007001), (0.1203, 0.01748, -0.006504), (0.01171, -0.2069, 0.0002456), (0.01171, -0.2069, 0.0001243), (0.01171, -0.2069, 0.0001547), (0.01171, -0.2069, 0.0002759), (0.1229, 0.05829, -0.006303), (0.1228, -0.02334, -0.006474), (0.1139, 0.2215, -0.007001), (0.1179, 0.1399, -0.00669), (0.01171, -0.2069, 0.0002154), (0.01171, -0.2069, 9.398e-05), (0.01171, -0.2069, 6.377e-05), (0.1139, 0.2446, -0.007001), (0.1139, 0.2446, -0.01523), (0.1218, 0.0991, -0.02407), (0.1137, 0.1807, -0.02344), (0.1139, 0.2446, -0.01934), (0.1139, 0.2446, -0.01111), (0.1203, 0.01748, -0.02395), (0.1229, 0.05829, -0.02416), (0.1139, 0.2446, -0.01317), (0.1139, 0.2446, -0.009058), (0.1139, 0.2446, -0.0214), (0.1139, 0.2446, -0.01729), (0.1147, 0.2143, -0.02355), (0.1179, 0.1399, -0.02377), (0.1139, -0.02334, -0.02346), (0.1217, 0.2433, -0.02346), (0.01199, -0.2069, 0.0003063), (0.01199, -0.2069, 0.000185), (0.1302, 0.0991, -0.006391), (0.1215, 0.1807, -0.007001), (0.1286, 0.01748, -0.006504), (0.01199, -0.2069, 0.0002456), (0.01199, -0.2069, 0.0001243), (0.01199, -0.2069, 0.0001547), (0.01199, -0.2069, 0.0002759), (0.1314, 0.05829, -0.006303), (0.1311, -0.02334, -0.006474), (0.1217, 0.2215, -0.007001), (0.126, 0.1399, -0.00669), (0.01199, -0.2069, 0.0002154), (0.01199, -0.2069, 9.398e-05), (0.01199, -0.2069, 6.377e-05), (0.1217, 0.2433, -0.007001), (0.1217, 0.2433, -0.01523), (0.1302, 0.0991, -0.02407), (0.1215, 0.1807, -0.02344), (0.1217, 0.2433, -0.01934), (0.1217, 0.2433, -0.01111), (0.1286, 0.01748, -0.02395), (0.1314, 0.05829, -0.02416), (0.1217, 0.2433, -0.01317), (0.1217, 0.2433, -0.009058), (0.1217, 0.2433, -0.0214), (0.1217, 0.2433, -0.01729), (0.1221, 0.2179, -0.0235), (0.126, 0.1399, -0.02377), (0.1217, -0.02334, -0.02346), (0.1414, 0.2425, -0.02346), (0.01271, -0.2069, 0.0003063), (0.01271, -0.2069, 0.000185), (0.1513, 0.0991, -0.006391), (0.1412, 0.1807, -0.007001), (0.1495, 0.01748, -0.006504), (0.01271, -0.2069, 0.0002456), (0.01271, -0.2069, 0.0001243), (0.01271, -0.2069, 6.377e-05), (0.1414, 0.2425, -0.007001), (0.1414, 0.2425, -0.01523), (0.1513, 0.0991, -0.02407), (0.1412, 0.1807, -0.02344), (0.1414, 0.2425, -0.01934), (0.1414, 0.2425, -0.01111), (0.1495, 0.01748, -0.02395), (0.1528, 0.05829, -0.02416), (0.01271, -0.2069, 0.0001547), (0.1414, 0.2425, -0.01317), (0.1414, 0.2425, -0.009058), (0.1414, 0.2425, -0.0214), (0.1414, 0.2425, -0.01729), (0.01271, -0.2069, 0.0002759), (0.1528, 0.05829, -0.006303), (0.152, -0.02334, -0.006474), (0.1414, 0.2215, -0.007001), (0.1464, 0.1399, -0.00669), (0.1414, 0.2191, -0.02346), (0.1464, 0.1399, -0.02377), (0.01271, -0.2069, 0.0002154), (0.01271, -0.2069, 9.398e-05), (0.1414, -0.02334, -0.02346), (0.1525, 0.243, -0.02346), (0.01311, -0.2069, 0.0003063), (0.01311, -0.2069, 0.000185), (0.1633, 0.0991, -0.006391), (0.1523, 0.1807, -0.007001), (0.1613, 0.01748, -0.006504), (0.01311, -0.2069, 0.0002456), (0.01311, -0.2069, 0.0001243), (0.01311, -0.2069, 0.0001547), (0.01311, -0.2069, 0.0002759), (0.1648, 0.05829, -0.006303), (0.1638, -0.02334, -0.006474), (0.1525, 0.2215, -0.007001), (0.158, 0.1399, -0.00669), (0.01311, -0.2069, 0.0002154), (0.01311, -0.2069, 9.398e-05), (0.01311, -0.2069, 6.377e-05), (0.1525, 0.243, -0.007001), (0.1525, 0.243, -0.01523), (0.1633, 0.0991, -0.02407), (0.1523, 0.1807, -0.02344), (0.1525, 0.243, -0.01934), (0.1525, 0.243, -0.01111), (0.1613, 0.01748, -0.02395), (0.1648, 0.05829, -0.02416), (0.1525, 0.243, -0.01317), (0.1525, 0.243, -0.009058), (0.1525, 0.243, -0.0214), (0.1525, 0.243, -0.01729), (0.1525, 0.2168, -0.02346), (0.158, 0.1399, -0.02377), (0.1525, -0.02334, -0.02346), (0.1603, 0.2434, -0.02346), (0.01339, -0.2069, 0.0003063), (0.01339, -0.2069, 0.000185), (0.1716, 0.0991, -0.006391), (0.1601, 0.1807, -0.007001), (0.1695, 0.01748, -0.006504), (0.01339, -0.2069, 0.0002456), (0.01339, -0.2069, 0.0001243), (0.01339, -0.2069, 0.0001547), (0.01339, -0.2069, 0.0002759), (0.1733, 0.05829, -0.006303), (0.1721, -0.02334, -0.006474), (0.1603, 0.2215, -0.007001), (0.1661, 0.1399, -0.00669), (0.01339, -0.2069, 0.0002154), (0.01339, -0.2069, 9.398e-05), (0.01339, -0.2069, 6.377e-05), (0.1603, 0.2434, -0.007001), (0.1603, 0.2434, -0.01523), (0.1716, 0.0991, -0.02407), (0.1601, 0.1807, -0.02344), (0.1603, 0.2434, -0.01934), (0.1603, 0.2434, -0.01111), (0.1695, 0.01748, -0.02395), (0.1733, 0.05829, -0.02416), (0.1603, 0.2434, -0.01317), (0.1603, 0.2434, -0.009058), (0.1603, 0.2434, -0.0214), (0.1603, 0.2434, -0.01729), (0.1603, 0.2153, -0.02346), (0.1661, 0.1399, -0.02377), (0.1603, -0.02334, -0.02346), (-0.1385, -0.05154, -0.02026), (0.1462, -0.05154, -0.01984), (0.1568, -0.05154, -0.005432), (0.009135, -0.05154, -0.005432), (0.1462, -0.05154, -0.01286), (0.009135, -0.05154, -0.02026), (-0.1319, -0.05154, -0.01286), (-0.1319, -0.05154, -0.00937), (-0.06467, -0.05154, -0.02026), (0.1462, -0.05154, -0.01635), (0.08294, -0.05154, -0.005432), (-0.06239, -0.05154, -0.005878), (0.1462, -0.05154, -0.00937), (0.07669, -0.05154, -0.01984), (-0.1385, -0.05154, -0.01655), (-0.1319, -0.05154, -0.005878), (-0.1385, -0.05154, -0.0147), (0.04192, -0.05154, -0.01984), (0.1462, -0.05154, -0.01112), (-0.02777, -0.05154, -0.005432), (0.1198, -0.05154, -0.005432), (0.1462, -0.05154, -0.0181), (-0.1016, -0.05154, -0.02026), (-0.1319, -0.05154, -0.007624), (-0.1319, -0.05154, -0.01112), (-0.02777, -0.05154, -0.02026), (0.1462, -0.05154, -0.01461), (0.04604, -0.05154, -0.005432), (-0.09716, -0.05154, -0.005878), (0.1462, -0.05154, -0.007624), (0.1115, -0.05154, -0.01984), (-0.1385, -0.05154, -0.01841), (-0.1252, -0.05154, -0.02026), (-0.1194, -0.05154, -0.005878), (-0.1083, -0.05154, -0.005878), (-0.1134, -0.05154, -0.02026), (-0.08815, -0.05154, -0.005878), (-0.09201, -0.05154, -0.02026), (-0.07527, -0.05154, -0.005878), (-0.07834, -0.05154, -0.02026), (-0.05442, -0.05154, -0.02026), (-0.05277, -0.05154, -0.005754), (-0.04027, -0.05154, -0.005593), (-0.0411, -0.05154, -0.02026), (-0.01879, -0.05154, -0.005432), (-0.01879, -0.05154, -0.02026), (-0.004829, -0.05154, -0.005432), (-0.004829, -0.05154, -0.02026), (0.0189, -0.05154, -0.02014), (0.02013, -0.05154, -0.005432), (0.03308, -0.05154, -0.005432), (0.03041, -0.05154, -0.01999), (0.05707, -0.05154, -0.005432), (0.05232, -0.05154, -0.01984), (0.06784, -0.05154, -0.005432), (0.06246, -0.05154, -0.01984), (0.07539, -0.05154, -0.005432), (0.06958, -0.05154, -0.01984), (0.08719, -0.05154, -0.01984), (0.09408, -0.05154, -0.005432), (0.1057, -0.05154, -0.005432), (0.09818, -0.05154, -0.01984), (0.1128, -0.05154, -0.005432), (0.1048, -0.05154, -0.01984), (0.1306, -0.05154, -0.005432), (0.1216, -0.05154, -0.01984), (0.1407, -0.05154, -0.005432), (0.1311, -0.05154, -0.01984), (0.1477, -0.05154, -0.005432), (0.1377, -0.05154, -0.01984), (-0.1431, -0.03862, -0.006393), (-0.1502, -0.03862, -0.02195), (0.1573, -0.03862, -0.0215), (0.1687, -0.03862, -0.00591), (0.009243, -0.03862, -0.00591), (0.1573, -0.03862, -0.01395), (0.009243, -0.03862, -0.02195), (-0.1431, -0.03862, -0.01395), (-0.1431, -0.03862, -0.01017), (-0.07046, -0.03862, -0.02195), (0.1573, -0.03862, -0.01772), (0.08895, -0.03862, -0.00591), (-0.06798, -0.03862, -0.006393), (0.1573, -0.03862, -0.01017), (0.08218, -0.03862, -0.0215), (-0.1502, -0.03862, -0.01794), (-0.1502, -0.03862, -0.01593), (0.04464, -0.03862, -0.0215), (0.1573, -0.03862, -0.01206), (-0.03061, -0.03862, -0.00591), (0.1288, -0.03862, -0.00591), (0.1573, -0.03862, -0.01961), (-0.1103, -0.03862, -0.02195), (-0.1431, -0.03862, -0.008281), (-0.1431, -0.03862, -0.01206), (-0.03061, -0.03862, -0.02195), (0.1573, -0.03862, -0.01583), (0.04909, -0.03862, -0.00591), (-0.1055, -0.03862, -0.006393), (0.1573, -0.03862, -0.008281), (0.1197, -0.03862, -0.0215), (-0.1502, -0.03862, -0.01994), (-0.1358, -0.03862, -0.02195), (-0.1295, -0.03862, -0.006393), (-0.1175, -0.03862, -0.006393), (-0.123, -0.03862, -0.02195), (-0.09579, -0.03862, -0.006393), (-0.09998, -0.03862, -0.02195), (-0.08189, -0.03862, -0.006393), (-0.08522, -0.03862, -0.02195), (-0.05939, -0.03862, -0.02195), (-0.0576, -0.03862, -0.006258), (-0.04411, -0.03862, -0.006084), (-0.045, -0.03862, -0.02195), (-0.02091, -0.03862, -0.00591), (-0.02091, -0.03862, -0.02195), (-0.005836, -0.03862, -0.00591), (-0.005836, -0.03862, -0.02195), (0.01978, -0.03862, -0.02182), (0.02111, -0.03862, -0.00591), (0.0351, -0.03862, -0.00591), (0.03221, -0.03862, -0.02166), (0.06101, -0.03862, -0.00591), (0.05586, -0.03862, -0.0215), (0.07264, -0.03862, -0.00591), (0.06681, -0.03862, -0.0215), (0.08079, -0.03862, -0.00591), (0.07449, -0.03862, -0.0215), (0.09351, -0.03862, -0.0215), (0.101, -0.03862, -0.00591), (0.1136, -0.03862, -0.00591), (0.1054, -0.03862, -0.0215), (0.1212, -0.03862, -0.00591), (0.1125, -0.03862, -0.0215), (0.1404, -0.03862, -0.00591), (0.1307, -0.03862, -0.0215), (0.1513, -0.03862, -0.00591), (0.1409, -0.03862, -0.0215), (0.1589, -0.03862, -0.00591), (0.1481, -0.03862, -0.0215), (-0.1201, -0.07193, -0.01759), (0.1289, -0.07193, -0.01723), (0.138, -0.07193, -0.00468), (0.008964, -0.07193, -0.00468), (0.1289, -0.07193, -0.01115), (0.008964, -0.07193, -0.01759), (-0.1144, -0.07193, -0.01115), (-0.1144, -0.07193, -0.008108), (-0.05555, -0.07193, -0.01759), (0.1289, -0.07193, -0.01419), (0.07348, -0.07193, -0.00468), (-0.05356, -0.07193, -0.005067), (0.1289, -0.07193, -0.008108), (0.06805, -0.07193, -0.01723), (-0.1201, -0.07193, -0.01436), (-0.1201, -0.07193, -0.01275), (0.03765, -0.07193, -0.01723), (0.1289, -0.07193, -0.009629), (-0.02329, -0.07193, -0.00468), (0.1057, -0.07193, -0.00468), (0.1289, -0.07193, -0.01571), (-0.08781, -0.07193, -0.01759), (-0.1144, -0.07193, -0.006588), (-0.1144, -0.07193, -0.009629), (-0.02329, -0.07193, -0.01759), (0.1289, -0.07193, -0.01267), (0.04122, -0.07193, -0.00468), (-0.08397, -0.07193, -0.005067), (0.1289, -0.07193, -0.006588), (0.09845, -0.07193, -0.01723), (-0.1201, -0.07193, -0.01598), (-0.1084, -0.07193, -0.01759), (-0.1034, -0.07193, -0.005067), (-0.09368, -0.07193, -0.005067), (-0.09811, -0.07193, -0.01759), (-0.07609, -0.07193, -0.005067), (-0.07945, -0.07193, -0.01759), (-0.06483, -0.07193, -0.005067), (-0.0675, -0.07193, -0.01759), (-0.04659, -0.07193, -0.01759), (-0.04516, -0.07193, -0.004959), (-0.03422, -0.07193, -0.00482), (-0.03494, -0.07193, -0.01759), (-0.01545, -0.07193, -0.00468), (-0.01545, -0.07193, -0.01759), (-0.003241, -0.07193, -0.00468), (-0.003241, -0.07193, -0.01759), (0.01751, -0.07193, -0.01749), (0.01857, -0.07193, -0.00468), (0.0299, -0.07193, -0.00468), (0.02758, -0.07193, -0.01736), (0.05086, -0.07193, -0.00468), (0.04673, -0.07193, -0.01723), (0.06028, -0.07193, -0.00468), (0.05561, -0.07193, -0.01723), (0.06688, -0.07193, -0.00468), (0.06183, -0.07193, -0.01723), (0.07723, -0.07193, -0.01723), (0.08322, -0.07193, -0.00468), (0.09341, -0.07193, -0.00468), (0.08684, -0.07193, -0.01723), (0.09957, -0.07193, -0.00468), (0.09264, -0.07193, -0.01723), (0.1152, -0.07193, -0.00468), (0.1073, -0.07193, -0.01723), (0.1239, -0.07193, -0.00468), (0.1156, -0.07193, -0.01723), (0.1301, -0.07193, -0.00468), (0.1214, -0.07193, -0.01723), (-0.1144, -0.07193, -0.005067), (-0.1077, -0.0856, -0.0158), (0.1172, -0.0856, -0.01548), (0.1254, -0.0856, -0.004175), (0.00885, -0.0856, -0.004175), (0.1172, -0.0856, -0.01), (0.00885, -0.0856, -0.0158), (-0.1026, -0.0856, -0.01), (-0.1026, -0.0856, -0.007262), (-0.04943, -0.0856, -0.0158), (0.1172, -0.0856, -0.01274), (0.06713, -0.0856, -0.004175), (-0.04765, -0.0856, -0.004523), (0.1172, -0.0856, -0.007262), (0.06225, -0.0856, -0.01548), (-0.1077, -0.0856, -0.0129), (-0.1077, -0.0856, -0.01144), (0.03478, -0.0856, -0.01548), (0.1172, -0.0856, -0.008632), (-0.02029, -0.0856, -0.004175), (0.09627, -0.0856, -0.004175), (0.1172, -0.0856, -0.01411), (-0.07857, -0.0856, -0.0158), (-0.1026, -0.0856, -0.005892), (-0.1026, -0.0856, -0.008632), (-0.02029, -0.0856, -0.0158), (0.1172, -0.0856, -0.01137), (0.03799, -0.0856, -0.004175), (-0.07512, -0.0856, -0.004523), (0.1172, -0.0856, -0.005892), (0.08972, -0.0856, -0.01548), (-0.1077, -0.0856, -0.01435), (-0.09719, -0.0856, -0.0158), (-0.09267, -0.0856, -0.004523), (-0.0839, -0.0856, -0.004523), (-0.08788, -0.0856, -0.0158), (-0.068, -0.0856, -0.004523), (-0.07102, -0.0856, -0.0158), (-0.05782, -0.0856, -0.004523), (-0.06022, -0.0856, -0.0158), (-0.04134, -0.0856, -0.0158), (-0.04005, -0.0856, -0.004426), (-0.03017, -0.0856, -0.0043), (-0.03081, -0.0856, -0.0158), (-0.0132, -0.0856, -0.004175), (-0.0132, -0.0856, -0.0158), (-0.002176, -0.0856, -0.004175), (-0.002176, -0.0856, -0.0158), (0.01657, -0.0856, -0.01571), (0.01753, -0.0856, -0.004175), (0.02776, -0.0856, -0.004175), (0.02567, -0.0856, -0.01559), (0.0467, -0.0856, -0.004175), (0.04299, -0.0856, -0.01548), (0.05521, -0.0856, -0.004175), (0.05101, -0.0856, -0.01548), (0.06117, -0.0856, -0.004175), (0.05663, -0.0856, -0.01548), (0.07054, -0.0856, -0.01548), (0.07593, -0.0856, -0.004175), (0.08514, -0.0856, -0.004175), (0.07923, -0.0856, -0.01548), (0.0907, -0.0856, -0.004175), (0.08448, -0.0856, -0.01548), (0.1048, -0.0856, -0.004175), (0.09774, -0.0856, -0.01548), (0.1127, -0.0856, -0.004175), (0.1052, -0.0856, -0.01548), (0.1183, -0.0856, -0.004175), (0.1105, -0.0856, -0.01548), (-0.1026, -0.0856, -0.004523)], [], [(1234, 1204, 2, 161), (1272, 1205, 6, 978), (1232, 1206, 4, 167), (1236, 1273, 0, 395), (977, 978, 6, 107), (416, 394, 3, 99), (415, 388, 9, 111), (673, 644, 20, 172), (672, 650, 12, 173), (976, 964, 17, 119), (625, 612, 21, 176), (624, 626, 14, 177), (1252, 1207, 19, 651), (670, 131, 22, 653), (414, 146, 8, 397), (1229, 1208, 17, 155), (369, 135, 23, 184), (368, 118, 16, 185), (1250, 1209, 14, 626), (640, 139, 24, 629), (992, 115, 13, 981), (1227, 1210, 11, 149), (363, 143, 25, 192), (362, 112, 10, 193), (361, 194, 73, 145), (360, 195, 74, 196), (359, 160, 40, 197), (358, 198, 72, 144), (357, 199, 75, 200), (356, 191, 71, 201), (1226, 1211, 29, 101), (354, 203, 76, 204), (353, 190, 70, 205), (799, 206, 69, 789), (798, 207, 77, 790), (991, 163, 43, 982), (511, 210, 68, 501), (510, 211, 78, 502), (639, 187, 67, 630), (1242, 1212, 32, 498), (508, 215, 79, 503), (638, 186, 66, 631), (343, 218, 65, 137), (342, 219, 80, 220), (341, 166, 46, 221), (340, 222, 64, 136), (339, 223, 81, 224), (338, 183, 63, 225), (1224, 1213, 35, 107), (336, 227, 82, 228), (335, 182, 62, 229), (539, 230, 61, 525), (538, 231, 83, 526), (409, 98, 26, 398), (828, 234, 60, 813), (827, 235, 84, 814), (667, 179, 59, 654), (1262, 1214, 37, 811), (825, 239, 85, 815), (666, 178, 58, 655), (621, 615, 57, 129), (494, 487, 86, 244), (493, 498, 32, 245), (620, 616, 56, 128), (492, 488, 87, 248), (491, 484, 55, 249), (971, 968, 47, 167), (781, 776, 88, 252), (780, 772, 54, 253), (663, 647, 53, 125), (823, 807, 89, 256), (822, 810, 30, 257), (662, 648, 52, 124), (821, 808, 90, 260), (820, 804, 51, 261), (404, 392, 39, 159), (535, 520, 91, 264), (534, 516, 50, 265), (403, 393, 27, 147), (533, 521, 92, 268), (532, 522, 42, 269), (970, 969, 35, 155), (779, 777, 93, 272), (778, 786, 44, 273), (1244, 1215, 49, 523), (530, 275, 94, 529), (402, 110, 38, 401), (1221, 1216, 47, 119), (297, 279, 95, 280), (296, 154, 34, 281), (1260, 1217, 44, 786), (794, 283, 96, 793), (986, 151, 31, 985), (1219, 1218, 41, 113), (291, 287, 97, 288), (290, 148, 28, 289), (287, 290, 289, 97), (73, 193, 290, 287), (193, 10, 148, 290), (190, 291, 288, 70), (25, 145, 291, 190), (145, 73, 287, 291), (1210, 1219, 113, 11), (70, 288, 292, 142), (288, 97, 286, 292), (890, 293, 285, 889), (885, 189, 293, 890), (981, 13, 151, 986), (698, 294, 284, 697), (693, 141, 294, 698), (789, 69, 283, 794), (1254, 1220, 116, 690), (697, 284, 295, 699), (793, 96, 282, 795), (279, 296, 281, 95), (65, 185, 296, 279), (185, 16, 154, 296), (182, 297, 280, 62), (23, 137, 297, 182), (137, 65, 279, 297), (1208, 1221, 119, 17), (62, 280, 298, 134), (280, 95, 278, 298), (466, 299, 277, 457), (453, 181, 299, 466), (397, 8, 110, 402), (594, 300, 276, 585), (581, 133, 300, 594), (525, 61, 275, 530), (1247, 1222, 121, 579), (585, 276, 301, 595), (529, 94, 274, 531), (777, 778, 273, 93), (681, 682, 302, 271), (682, 690, 116, 302), (772, 779, 272, 54), (676, 683, 303, 174), (683, 681, 271, 303), (964, 970, 155, 17), (868, 874, 304, 126), (874, 873, 270, 304), (521, 532, 269, 92), (593, 596, 305, 267), (596, 578, 114, 305), (516, 533, 268, 50), (588, 597, 306, 170), (597, 593, 267, 306), (388, 403, 147, 9), (460, 467, 307, 122), (467, 465, 266, 307), (520, 534, 265, 91), (592, 598, 308, 263), (598, 588, 170, 308), (515, 535, 264, 36), (587, 599, 309, 156), (599, 592, 263, 309), (387, 404, 159, 1), (459, 468, 310, 108), (468, 464, 262, 310), (808, 820, 261, 90), (912, 916, 311, 259), (916, 908, 171, 311), (803, 821, 260, 48), (907, 917, 312, 168), (917, 912, 259, 312), (643, 662, 124, 18), (715, 726, 313, 120), (726, 720, 258, 313), (807, 822, 257, 89), (911, 918, 314, 255), (918, 898, 102, 314), (804, 823, 256, 51), (908, 919, 315, 171), (919, 911, 255, 315), (644, 663, 125, 20), (716, 727, 316, 123), (727, 719, 254, 316), (776, 780, 253, 88), (680, 684, 317, 251), (684, 676, 174, 317), (771, 781, 252, 37), (675, 685, 318, 157), (685, 680, 251, 318), (963, 971, 167, 4), (867, 875, 319, 109), (875, 872, 250, 319), (488, 491, 249, 87), (424, 427, 320, 247), (427, 420, 175, 320), (483, 492, 248, 49), (419, 428, 321, 169), (428, 424, 247, 321), (611, 620, 128, 19), (547, 556, 322, 121), (556, 552, 246, 322), (487, 493, 245, 86), (423, 429, 323, 243), (429, 434, 104, 323), (484, 494, 244, 55), (420, 430, 324, 175), (430, 423, 243, 324), (612, 621, 129, 21), (548, 557, 325, 127), (557, 551, 242, 325), (730, 326, 241, 711), (709, 180, 326, 730), (653, 22, 178, 666), (921, 327, 240, 903), (901, 132, 327, 921), (813, 60, 239, 825), (1267, 1223, 109, 899), (903, 240, 328, 922), (815, 85, 238, 826), (731, 329, 237, 710), (715, 120, 329, 731), (643, 18, 179, 667), (923, 330, 236, 902), (907, 168, 330, 923), (803, 48, 235, 827), (924, 331, 132, 901), (902, 236, 331, 924), (814, 84, 234, 828), (473, 332, 233, 454), (459, 108, 332, 473), (387, 1, 98, 409), (602, 333, 232, 582), (587, 156, 333, 602), (515, 36, 231, 538), (603, 334, 133, 581), (582, 232, 334, 603), (526, 83, 230, 539), (227, 335, 229, 82), (64, 184, 335, 227), (184, 23, 182, 335), (151, 336, 228, 31), (13, 136, 336, 151), (136, 64, 227, 336), (1205, 1224, 107, 6), (31, 228, 337, 103), (228, 82, 226, 337), (223, 338, 225, 81), (45, 117, 338, 223), (117, 15, 183, 338), (163, 339, 224, 43), (7, 165, 339, 163), (165, 45, 223, 339), (115, 340, 136, 13), (43, 224, 340, 115), (224, 81, 222, 340), (219, 341, 221, 80), (33, 105, 341, 219), (105, 5, 166, 341), (183, 342, 220, 63), (15, 153, 342, 183), (153, 33, 219, 342), (135, 343, 137, 23), (63, 220, 343, 135), (220, 80, 218, 343), (574, 344, 217, 567), (565, 188, 344, 574), (629, 24, 186, 638), (444, 345, 216, 439), (437, 140, 345, 444), (501, 68, 215, 508), (1238, 1225, 104, 434), (439, 216, 346, 445), (503, 79, 214, 509), (575, 347, 213, 566), (546, 114, 347, 575), (610, 12, 187, 639), (446, 348, 212, 438), (418, 162, 348, 446), (482, 42, 211, 510), (447, 349, 140, 437), (438, 212, 349, 447), (502, 78, 210, 511), (895, 350, 209, 886), (866, 102, 350, 895), (962, 7, 163, 991), (702, 351, 208, 694), (674, 150, 351, 702), (770, 30, 207, 798), (703, 352, 141, 693), (694, 208, 352, 703), (790, 77, 206, 799), (203, 353, 205, 76), (72, 192, 353, 203), (192, 25, 190, 353), (110, 354, 204, 38), (8, 144, 354, 110), (144, 72, 203, 354), (1273, 1226, 101, 0), (38, 204, 355, 158), (204, 76, 202, 355), (199, 356, 201, 75), (39, 111, 356, 199), (111, 9, 191, 356), (98, 357, 200, 26), (1, 159, 357, 98), (159, 39, 199, 357), (146, 358, 144, 8), (26, 200, 358, 146), (200, 75, 198, 358), (195, 359, 197, 74), (27, 99, 359, 195), (99, 3, 160, 359), (191, 360, 196, 71), (9, 147, 360, 191), (147, 27, 195, 360), (143, 361, 145, 25), (71, 196, 361, 143), (196, 74, 194, 361), (194, 362, 193, 73), (74, 197, 362, 194), (197, 40, 112, 362), (198, 363, 192, 72), (75, 201, 363, 198), (201, 71, 143, 363), (1211, 1227, 149, 29), (76, 205, 364, 202), (205, 70, 142, 364), (896, 365, 189, 885), (886, 209, 365, 896), (982, 43, 115, 992), (576, 366, 188, 565), (566, 213, 366, 576), (630, 67, 139, 640), (1246, 1228, 152, 562), (567, 217, 367, 577), (631, 66, 138, 641), (218, 368, 185, 65), (80, 221, 368, 218), (221, 46, 118, 368), (222, 369, 184, 64), (81, 225, 369, 222), (225, 63, 135, 369), (1213, 1229, 155, 35), (82, 229, 370, 226), (229, 62, 134, 370), (478, 371, 181, 453), (454, 233, 371, 478), (398, 26, 146, 414), (734, 372, 180, 709), (710, 237, 372, 734), (654, 59, 131, 670), (1255, 1230, 157, 707), (711, 241, 373, 735), (655, 58, 130, 671), (615, 624, 177, 57), (551, 560, 374, 242), (560, 562, 152, 374), (616, 625, 176, 56), (552, 561, 375, 246), (561, 548, 127, 375), (968, 976, 119, 47), (872, 880, 376, 250), (880, 868, 126, 376), (647, 672, 173, 53), (719, 736, 377, 254), (736, 706, 150, 377), (648, 673, 172, 52), (720, 737, 378, 258), (737, 716, 123, 378), (392, 415, 111, 39), (464, 479, 379, 262), (479, 460, 122, 379), (393, 416, 99, 27), (465, 480, 380, 266), (480, 450, 162, 380), (969, 977, 107, 35), (873, 881, 381, 270), (881, 882, 164, 381), (1239, 1231, 169, 451), (457, 277, 382, 481), (401, 38, 158, 417), (1216, 1232, 167, 47), (95, 281, 383, 278), (281, 34, 106, 383), (1266, 1233, 164, 882), (889, 285, 384, 897), (985, 31, 103, 993), (1218, 1234, 161, 41), (97, 289, 385, 286), (289, 28, 100, 385), (425, 401, 417, 433), (441, 449, 416, 393), (440, 448, 415, 392), (422, 398, 414, 432), (40, 390, 413, 112), (112, 413, 389, 10), (3, 394, 412, 160), (160, 412, 390, 40), (28, 391, 411, 100), (1204, 1235, 386, 2), (10, 389, 410, 148), (148, 410, 391, 28), (435, 387, 409, 431), (113, 41, 399, 408), (11, 113, 408, 396), (161, 2, 386, 407), (41, 161, 407, 399), (101, 29, 400, 406), (0, 101, 406, 395), (149, 11, 396, 405), (29, 149, 405, 400), (435, 443, 404, 387), (436, 442, 403, 388), (421, 397, 402, 426), (426, 402, 401, 425), (442, 441, 393, 403), (443, 440, 392, 404), (431, 409, 398, 422), (432, 414, 397, 421), (448, 436, 388, 415), (449, 418, 394, 416), (1237, 1236, 395, 419), (1231, 1237, 419, 169), (380, 162, 418, 449), (379, 122, 436, 448), (371, 432, 421, 181), (332, 431, 422, 233), (310, 262, 440, 443), (307, 266, 441, 442), (299, 426, 425, 277), (181, 421, 426, 299), (122, 307, 442, 436), (108, 310, 443, 435), (108, 435, 431, 332), (233, 422, 432, 371), (262, 379, 448, 440), (266, 380, 449, 441), (277, 425, 433, 382), (390, 438, 447, 413), (413, 447, 437, 389), (394, 418, 446, 412), (412, 446, 438, 390), (391, 439, 445, 411), (1235, 1238, 434, 386), (389, 437, 444, 410), (410, 444, 439, 391), (408, 399, 423, 430), (396, 408, 430, 420), (407, 386, 434, 429), (399, 407, 429, 423), (406, 400, 424, 428), (395, 406, 428, 419), (405, 396, 420, 427), (400, 405, 427, 424), (489, 457, 481, 497), (1241, 1239, 451, 483), (513, 482, 450, 480), (505, 513, 480, 465), (512, 500, 460, 479), (504, 512, 479, 464), (486, 454, 478, 496), (496, 478, 453, 485), (212, 462, 477, 349), (162, 450, 476, 348), (216, 463, 475, 346), (140, 461, 474, 345), (499, 459, 473, 495), (495, 473, 454, 486), (175, 324, 472, 452), (243, 323, 471, 455), (169, 321, 470, 451), (247, 320, 469, 456), (507, 504, 464, 468), (499, 507, 468, 459), (506, 505, 465, 467), (500, 506, 467, 460), (485, 453, 466, 490), (490, 466, 457, 489), (320, 175, 452, 469), (321, 247, 456, 470), (323, 104, 458, 471), (324, 243, 455, 472), (345, 474, 463, 216), (1225, 1240, 458, 104), (348, 476, 462, 212), (349, 477, 461, 140), (275, 490, 489, 94), (61, 485, 490, 275), (50, 268, 506, 500), (268, 92, 505, 506), (36, 264, 507, 499), (264, 91, 504, 507), (231, 495, 486, 83), (36, 499, 495, 231), (230, 496, 485, 61), (83, 486, 496, 230), (91, 265, 512, 504), (265, 50, 500, 512), (92, 269, 513, 505), (269, 42, 482, 513), (1215, 1241, 483, 49), (94, 489, 497, 274), (462, 502, 511, 477), (450, 482, 510, 476), (463, 503, 509, 475), (461, 501, 508, 474), (452, 472, 494, 484), (455, 471, 493, 487), (451, 470, 492, 483), (456, 469, 491, 488), (469, 452, 484, 491), (470, 456, 488, 492), (471, 458, 498, 493), (472, 455, 487, 494), (474, 508, 503, 463), (1240, 1242, 498, 458), (476, 510, 502, 462), (477, 511, 501, 461), (249, 55, 524, 545), (87, 249, 545, 528), (245, 32, 514, 544), (86, 245, 544, 527), (79, 519, 543, 214), (1212, 1243, 514, 32), (78, 518, 542, 210), (210, 542, 517, 68), (42, 522, 541, 211), (211, 541, 518, 78), (68, 517, 540, 215), (215, 540, 519, 79), (550, 526, 539, 559), (563, 515, 538, 558), (244, 86, 527, 537), (55, 244, 537, 524), (248, 87, 528, 536), (49, 248, 536, 523), (563, 573, 535, 515), (568, 572, 534, 520), (564, 571, 533, 516), (569, 570, 532, 521), (553, 529, 531, 555), (549, 525, 530, 554), (554, 530, 529, 553), (1245, 1244, 523, 547), (570, 546, 522, 532), (571, 569, 521, 533), (572, 564, 516, 534), (573, 568, 520, 535), (558, 538, 526, 550), (559, 539, 525, 549), (334, 559, 549, 133), (333, 558, 550, 232), (309, 263, 568, 573), (308, 170, 564, 572), (306, 267, 569, 571), (305, 114, 546, 570), (1222, 1245, 547, 121), (300, 554, 553, 276), (133, 549, 554, 300), (276, 553, 555, 301), (267, 305, 570, 569), (170, 306, 571, 564), (263, 308, 572, 568), (156, 309, 573, 563), (156, 563, 558, 333), (232, 550, 559, 334), (545, 524, 548, 561), (528, 545, 561, 552), (544, 514, 562, 560), (527, 544, 560, 551), (519, 567, 577, 543), (1243, 1246, 562, 514), (518, 566, 576, 542), (542, 576, 565, 517), (522, 546, 575, 541), (541, 575, 566, 518), (517, 565, 574, 540), (540, 574, 567, 519), (537, 527, 551, 557), (524, 537, 557, 548), (536, 528, 552, 556), (523, 536, 556, 547), (246, 375, 609, 584), (242, 374, 608, 583), (217, 591, 607, 367), (213, 590, 606, 366), (114, 578, 605, 347), (188, 589, 604, 344), (614, 582, 603, 623), (623, 603, 581, 613), (627, 587, 602, 622), (622, 602, 582, 614), (127, 325, 601, 580), (121, 322, 600, 579), (637, 632, 592, 599), (627, 637, 599, 587), (636, 628, 588, 598), (632, 636, 598, 592), (635, 633, 593, 597), (628, 635, 597, 588), (634, 610, 578, 596), (633, 634, 596, 593), (617, 585, 595, 619), (1249, 1247, 579, 611), (613, 581, 594, 618), (618, 594, 585, 617), (322, 246, 584, 600), (325, 242, 583, 601), (344, 604, 591, 217), (347, 605, 590, 213), (366, 606, 589, 188), (1228, 1248, 586, 152), (374, 152, 586, 608), (375, 127, 580, 609), (178, 618, 617, 58), (22, 613, 618, 178), (1207, 1249, 611, 19), (58, 617, 619, 130), (53, 173, 634, 633), (173, 12, 610, 634), (20, 125, 635, 628), (125, 53, 633, 635), (52, 172, 636, 632), (172, 20, 628, 636), (18, 124, 637, 627), (124, 52, 632, 637), (179, 622, 614, 59), (18, 627, 622, 179), (131, 623, 613, 22), (59, 614, 623, 131), (584, 609, 625, 616), (583, 608, 624, 615), (591, 631, 641, 607), (590, 630, 640, 606), (578, 610, 639, 605), (589, 629, 638, 604), (580, 601, 621, 612), (579, 600, 620, 611), (600, 584, 616, 620), (601, 583, 615, 621), (604, 638, 631, 591), (605, 639, 630, 590), (606, 640, 629, 589), (1248, 1250, 626, 586), (608, 586, 626, 624), (609, 580, 612, 625), (696, 705, 673, 648), (695, 704, 672, 647), (679, 655, 671, 689), (678, 654, 670, 688), (67, 646, 669, 139), (139, 669, 645, 24), (12, 650, 668, 187), (187, 668, 646, 67), (691, 643, 667, 687), (677, 653, 666, 686), (128, 56, 656, 665), (19, 128, 665, 651), (176, 21, 652, 664), (56, 176, 664, 656), (692, 701, 663, 644), (691, 700, 662, 643), (129, 57, 657, 661), (21, 129, 661, 652), (177, 14, 642, 660), (57, 177, 660, 657), (66, 649, 659, 138), (1209, 1251, 642, 14), (24, 645, 658, 186), (186, 658, 649, 66), (700, 696, 648, 662), (701, 695, 647, 663), (686, 666, 655, 679), (687, 667, 654, 678), (688, 670, 653, 677), (1253, 1252, 651, 675), (704, 674, 650, 672), (705, 692, 644, 673), (378, 123, 692, 705), (377, 150, 674, 704), (1230, 1253, 675, 157), (372, 688, 677, 180), (329, 687, 678, 237), (326, 686, 679, 241), (316, 254, 695, 701), (313, 258, 696, 700), (120, 313, 700, 691), (123, 316, 701, 692), (180, 677, 686, 326), (120, 691, 687, 329), (237, 678, 688, 372), (241, 679, 689, 373), (254, 377, 704, 695), (258, 378, 705, 696), (646, 694, 703, 669), (669, 703, 693, 645), (650, 674, 702, 668), (668, 702, 694, 646), (665, 656, 680, 685), (651, 665, 685, 675), (664, 652, 676, 684), (656, 664, 684, 680), (661, 657, 681, 683), (652, 661, 683, 676), (660, 642, 690, 682), (657, 660, 682, 681), (649, 697, 699, 659), (1251, 1254, 690, 642), (645, 693, 698, 658), (658, 698, 697, 649), (769, 756, 716, 737), (760, 769, 737, 720), (768, 738, 706, 736), (759, 768, 736, 719), (743, 711, 735, 753), (1257, 1255, 707, 739), (742, 710, 734, 752), (752, 734, 709, 741), (208, 718, 733, 352), (150, 706, 732, 351), (755, 715, 731, 751), (751, 731, 710, 742), (741, 709, 730, 750), (750, 730, 711, 743), (157, 318, 729, 707), (251, 317, 728, 712), (765, 759, 719, 727), (756, 765, 727, 716), (764, 760, 720, 726), (755, 764, 726, 715), (174, 303, 725, 708), (271, 302, 724, 713), (284, 721, 723, 295), (141, 717, 722, 294), (294, 722, 721, 284), (1220, 1256, 714, 116), (302, 116, 714, 724), (303, 271, 713, 725), (317, 174, 708, 728), (318, 251, 712, 729), (351, 732, 718, 208), (352, 733, 717, 141), (787, 796, 764, 755), (796, 792, 760, 764), (788, 797, 765, 756), (797, 791, 759, 765), (782, 750, 743, 775), (773, 741, 750, 782), (783, 751, 742, 774), (787, 755, 751, 783), (784, 752, 741, 773), (774, 742, 752, 784), (1259, 1257, 739, 771), (775, 743, 753, 785), (791, 800, 768, 759), (800, 770, 738, 768), (792, 801, 769, 760), (801, 788, 756, 769), (718, 758, 767, 733), (706, 738, 766, 732), (707, 729, 749, 739), (712, 728, 748, 744), (708, 725, 747, 740), (713, 724, 746, 745), (721, 761, 763, 723), (717, 757, 762, 722), (722, 762, 761, 721), (1256, 1258, 754, 714), (724, 714, 754, 746), (725, 713, 745, 747), (728, 708, 740, 748), (729, 712, 744, 749), (732, 766, 758, 718), (733, 767, 757, 717), (261, 51, 788, 801), (90, 261, 801, 792), (257, 30, 770, 800), (89, 257, 800, 791), (85, 775, 785, 238), (1214, 1259, 771, 37), (84, 774, 784, 234), (234, 784, 773, 60), (48, 787, 783, 235), (235, 783, 774, 84), (60, 773, 782, 239), (239, 782, 775, 85), (256, 89, 791, 797), (51, 256, 797, 788), (260, 90, 792, 796), (48, 260, 796, 787), (758, 790, 799, 767), (738, 770, 798, 766), (739, 749, 781, 771), (744, 748, 780, 776), (740, 747, 779, 772), (745, 746, 778, 777), (761, 793, 795, 763), (757, 789, 794, 762), (762, 794, 793, 761), (1258, 1260, 786, 754), (746, 754, 786, 778), (747, 745, 777, 779), (748, 740, 772, 780), (749, 744, 776, 781), (766, 798, 790, 758), (767, 799, 789, 757), (96, 809, 833, 282), (1217, 1261, 802, 44), (273, 44, 802, 832), (93, 273, 832, 817), (253, 54, 812, 831), (88, 253, 831, 816), (77, 806, 830, 206), (206, 830, 805, 69), (30, 810, 829, 207), (207, 829, 806, 77), (838, 814, 828, 847), (851, 803, 827, 846), (839, 815, 826, 845), (837, 813, 825, 844), (252, 88, 816, 824), (37, 252, 824, 811), (852, 862, 823, 804), (855, 861, 822, 807), (851, 860, 821, 803), (856, 859, 820, 808), (272, 93, 817, 819), (54, 272, 819, 812), (69, 805, 818, 283), (283, 818, 809, 96), (859, 852, 804, 820), (860, 856, 808, 821), (861, 834, 810, 822), (862, 855, 807, 823), (844, 825, 815, 839), (1263, 1262, 811, 835), (846, 827, 814, 838), (847, 828, 813, 837), (879, 847, 837, 869), (878, 846, 838, 870), (1265, 1263, 835, 867), (876, 844, 839, 871), (894, 887, 855, 862), (893, 866, 834, 861), (892, 888, 856, 860), (891, 884, 852, 859), (888, 891, 859, 856), (883, 892, 860, 851), (887, 893, 861, 855), (884, 894, 862, 852), (869, 837, 844, 876), (871, 839, 845, 877), (883, 851, 846, 878), (870, 838, 847, 879), (809, 857, 865, 833), (1261, 1264, 850, 802), (832, 802, 850, 849), (817, 832, 849, 841), (831, 812, 836, 848), (816, 831, 848, 840), (806, 854, 864, 830), (830, 864, 853, 805), (810, 834, 863, 829), (829, 863, 854, 806), (824, 816, 840, 843), (811, 824, 843, 835), (819, 817, 841, 842), (812, 819, 842, 836), (805, 853, 858, 818), (818, 858, 857, 809), (236, 870, 879, 331), (168, 883, 878, 330), (240, 871, 877, 328), (132, 869, 876, 327), (171, 315, 894, 884), (255, 314, 893, 887), (168, 312, 892, 883), (259, 311, 891, 888), (311, 171, 884, 891), (312, 259, 888, 892), (314, 102, 866, 893), (315, 255, 887, 894), (327, 876, 871, 240), (1223, 1265, 867, 109), (330, 878, 870, 236), (331, 879, 869, 132), (857, 889, 897, 865), (1264, 1266, 882, 850), (849, 850, 882, 881), (841, 849, 881, 873), (848, 836, 868, 880), (840, 848, 880, 872), (854, 886, 896, 864), (864, 896, 885, 853), (834, 866, 895, 863), (863, 895, 886, 854), (843, 840, 872, 875), (835, 843, 875, 867), (842, 841, 873, 874), (836, 842, 874, 868), (853, 885, 890, 858), (858, 890, 889, 857), (285, 913, 929, 384), (270, 381, 928, 905), (250, 376, 927, 904), (209, 910, 926, 365), (102, 898, 925, 350), (934, 902, 924, 943), (943, 924, 901, 933), (947, 907, 923, 942), (942, 923, 902, 934), (935, 903, 922, 941), (1269, 1267, 899, 931), (933, 901, 921, 940), (940, 921, 903, 935), (109, 319, 920, 899), (958, 951, 911, 919), (948, 958, 919, 908), (957, 930, 898, 918), (951, 957, 918, 911), (956, 952, 912, 917), (947, 956, 917, 907), (955, 948, 908, 916), (952, 955, 916, 912), (126, 304, 915, 900), (189, 909, 914, 293), (293, 914, 913, 285), (304, 270, 905, 915), (319, 250, 904, 920), (350, 925, 910, 209), (365, 926, 909, 189), (376, 126, 900, 927), (381, 164, 906, 928), (1233, 1268, 906, 164), (984, 987, 955, 952), (987, 980, 948, 955), (979, 988, 956, 947), (988, 984, 952, 956), (983, 989, 957, 951), (989, 962, 930, 957), (980, 990, 958, 948), (990, 983, 951, 958), (972, 940, 935, 967), (965, 933, 940, 972), (1271, 1269, 931, 963), (967, 935, 941, 973), (974, 942, 934, 966), (979, 947, 942, 974), (975, 943, 933, 965), (966, 934, 943, 975), (913, 953, 961, 929), (905, 928, 945, 937), (904, 927, 944, 936), (910, 950, 960, 926), (898, 930, 959, 925), (899, 920, 939, 931), (900, 915, 938, 932), (909, 949, 954, 914), (914, 954, 953, 913), (915, 905, 937, 938), (920, 904, 936, 939), (925, 959, 950, 910), (926, 960, 949, 909), (927, 900, 932, 944), (928, 906, 946, 945), (1268, 1270, 946, 906), (46, 966, 975, 118), (118, 975, 965, 16), (5, 979, 974, 166), (166, 974, 966, 46), (34, 967, 973, 106), (1206, 1271, 963, 4), (16, 965, 972, 154), (154, 972, 967, 34), (117, 45, 983, 990), (15, 117, 990, 980), (165, 7, 962, 989), (45, 165, 989, 983), (105, 33, 984, 988), (5, 105, 988, 979), (153, 15, 980, 987), (33, 153, 987, 984), (953, 985, 993, 961), (937, 945, 977, 969), (936, 944, 976, 968), (950, 982, 992, 960), (930, 962, 991, 959), (931, 939, 971, 963), (932, 938, 970, 964), (949, 981, 986, 954), (954, 986, 985, 953), (938, 937, 969, 970), (939, 936, 968, 971), (959, 991, 982, 950), (960, 992, 981, 949), (944, 932, 964, 976), (945, 946, 978, 977), (1270, 1272, 978, 946), (1131, 1133, 1063, 1061), (1067, 1132, 1062, 996), (1129, 1131, 1061, 1059), (1132, 1130, 1060, 1062), (1094, 1129, 1059, 1024), (1130, 1128, 1058, 1060), (1125, 1127, 1057, 1055), (1084, 1126, 1056, 1014), (1122, 1125, 1055, 1052), (1126, 1124, 1054, 1056), (1124, 1123, 1053, 1054), (1078, 1122, 1052, 1007), (1119, 1121, 1051, 1049), (1075, 1120, 1050, 1004), (1117, 1119, 1049, 1047), (1120, 1118, 1048, 1050), (1081, 1117, 1047, 1011), (1118, 1116, 1046, 1048), (1112, 1115, 1045, 1042), (1091, 1114, 1044, 1021), (1114, 1113, 1043, 1044), (1070, 1112, 1042, 999), (1109, 1111, 1041, 1039), (1068, 1110, 1040, 997), (1089, 1109, 1039, 1019), (1110, 1108, 1038, 1040), (1104, 1107, 1037, 1034), (1083, 1106, 1036, 1013), (1106, 1105, 1035, 1036), (1073, 1104, 1034, 1002), (1101, 1103, 1033, 1031), (1076, 1102, 1032, 1005), (1086, 1101, 1031, 1016), (1102, 1100, 1030, 1032), (1096, 1099, 1029, 1026), (1092, 1098, 1028, 1022), (1098, 1097, 1027, 1028), (1065, 1096, 1026, 994), (1079, 1095, 1025, 1008), (1127, 1094, 1024, 1057), (1077, 1093, 1023, 1006), (1100, 1092, 1022, 1030), (1116, 1091, 1021, 1046), (1074, 1090, 1020, 1003), (1107, 1089, 1019, 1037), (1072, 1088, 1018, 1001), (1064, 1087, 1017, 1009), (1099, 1086, 1016, 1029), (1066, 1085, 1015, 995), (1128, 1084, 1014, 1058), (1108, 1083, 1013, 1038), (1069, 1082, 1012, 998), (1115, 1081, 1011, 1045), (1071, 1080, 1010, 1000), (1080, 1079, 1008, 1010), (1121, 1078, 1007, 1051), (1082, 1077, 1006, 1012), (1105, 1076, 1005, 1035), (1123, 1075, 1004, 1053), (1085, 1074, 1003, 1015), (1103, 1073, 1002, 1033), (1087, 1072, 1001, 1017), (1088, 1071, 1000, 1018), (1111, 1070, 999, 1041), (1090, 1069, 998, 1020), (1113, 1068, 997, 1043), (1097, 1064, 1009, 1027), (1093, 1067, 996, 1023), (1133, 1066, 995, 1063), (1095, 1065, 994, 1025), (385, 100, 1065, 1095), (993, 103, 1066, 1133), (383, 106, 1067, 1093), (417, 158, 1064, 1097), (671, 130, 1068, 1113), (370, 134, 1069, 1090), (641, 138, 1070, 1111), (364, 142, 1071, 1088), (355, 202, 1072, 1087), (509, 214, 1073, 1103), (337, 226, 1074, 1085), (826, 238, 1075, 1123), (531, 274, 1076, 1105), (298, 278, 1077, 1082), (795, 282, 1078, 1121), (292, 286, 1079, 1080), (142, 292, 1080, 1071), (699, 295, 1081, 1115), (134, 298, 1082, 1069), (595, 301, 1083, 1108), (922, 328, 1084, 1128), (103, 337, 1085, 1066), (445, 346, 1086, 1099), (158, 355, 1087, 1064), (202, 364, 1088, 1072), (577, 367, 1089, 1107), (226, 370, 1090, 1074), (735, 373, 1091, 1116), (481, 382, 1092, 1100), (278, 383, 1093, 1077), (897, 384, 1094, 1127), (286, 385, 1095, 1079), (100, 411, 1096, 1065), (433, 417, 1097, 1098), (382, 433, 1098, 1092), (411, 445, 1099, 1096), (497, 481, 1100, 1102), (346, 475, 1101, 1086), (274, 497, 1102, 1076), (475, 509, 1103, 1101), (214, 543, 1104, 1073), (555, 531, 1105, 1106), (301, 555, 1106, 1083), (543, 577, 1107, 1104), (619, 595, 1108, 1110), (367, 607, 1109, 1089), (130, 619, 1110, 1068), (607, 641, 1111, 1109), (138, 659, 1112, 1070), (689, 671, 1113, 1114), (373, 689, 1114, 1091), (659, 699, 1115, 1112), (753, 735, 1116, 1118), (295, 723, 1117, 1081), (785, 753, 1118, 1120), (723, 763, 1119, 1117), (238, 785, 1120, 1075), (763, 795, 1121, 1119), (282, 833, 1122, 1078), (845, 826, 1123, 1124), (877, 845, 1124, 1126), (833, 865, 1125, 1122), (328, 877, 1126, 1084), (865, 897, 1127, 1125), (941, 922, 1128, 1130), (384, 929, 1129, 1094), (973, 941, 1130, 1132), (929, 961, 1131, 1129), (106, 973, 1132, 1067), (961, 993, 1133, 1131), (1061, 1063, 1202, 1200), (996, 1062, 1201, 1136), (1059, 1061, 1200, 1198), (1062, 1060, 1199, 1201), (1024, 1059, 1198, 1163), (1060, 1058, 1197, 1199), (1055, 1057, 1196, 1194), (1014, 1056, 1195, 1153), (1052, 1055, 1194, 1191), (1056, 1054, 1193, 1195), (1054, 1053, 1192, 1193), (1007, 1052, 1191, 1147), (1049, 1051, 1190, 1188), (1004, 1050, 1189, 1144), (1047, 1049, 1188, 1186), (1050, 1048, 1187, 1189), (1011, 1047, 1186, 1150), (1048, 1046, 1185, 1187), (1042, 1045, 1184, 1181), (1021, 1044, 1183, 1160), (1044, 1043, 1182, 1183), (999, 1042, 1181, 1139), (1039, 1041, 1180, 1178), (997, 1040, 1179, 1137), (1019, 1039, 1178, 1158), (1040, 1038, 1177, 1179), (1034, 1037, 1176, 1173), (1013, 1036, 1175, 1152), (1036, 1035, 1174, 1175), (1002, 1034, 1173, 1142), (1031, 1033, 1172, 1170), (1005, 1032, 1171, 1145), (1016, 1031, 1170, 1155), (1032, 1030, 1169, 1171), (1026, 1029, 1168, 1165), (1022, 1028, 1167, 1161), (1028, 1027, 1166, 1167), (994, 1026, 1165, 1134), (1008, 1025, 1164, 1148), (1057, 1024, 1163, 1196), (1006, 1023, 1162, 1146), (1030, 1022, 1161, 1169), (1046, 1021, 1160, 1185), (1003, 1020, 1159, 1143), (1037, 1019, 1158, 1176), (1001, 1018, 1157, 1141), (1009, 1017, 1156, 1203), (1029, 1016, 1155, 1168), (995, 1015, 1154, 1135), (1058, 1014, 1153, 1197), (1038, 1013, 1152, 1177), (998, 1012, 1151, 1138), (1045, 1011, 1150, 1184), (1000, 1010, 1149, 1140), (1010, 1008, 1148, 1149), (1051, 1007, 1147, 1190), (1012, 1006, 1146, 1151), (1035, 1005, 1145, 1174), (1053, 1004, 1144, 1192), (1015, 1003, 1143, 1154), (1033, 1002, 1142, 1172), (1017, 1001, 1141, 1156), (1018, 1000, 1140, 1157), (1041, 999, 1139, 1180), (1020, 998, 1138, 1159), (1043, 997, 1137, 1182), (1027, 1009, 1203, 1166), (1023, 996, 1136, 1162), (1063, 995, 1135, 1202), (1025, 994, 1134, 1164), (1200, 1202, 1272, 1270), (1136, 1201, 1271, 1206), (1198, 1200, 1270, 1268), (1201, 1199, 1269, 1271), (1163, 1198, 1268, 1233), (1199, 1197, 1267, 1269), (1194, 1196, 1266, 1264), (1153, 1195, 1265, 1223), (1191, 1194, 1264, 1261), (1195, 1193, 1263, 1265), (1193, 1192, 1262, 1263), (1147, 1191, 1261, 1217), (1188, 1190, 1260, 1258), (1144, 1189, 1259, 1214), (1186, 1188, 1258, 1256), (1189, 1187, 1257, 1259), (1150, 1186, 1256, 1220), (1187, 1185, 1255, 1257), (1181, 1184, 1254, 1251), (1160, 1183, 1253, 1230), (1183, 1182, 1252, 1253), (1139, 1181, 1251, 1209), (1178, 1180, 1250, 1248), (1137, 1179, 1249, 1207), (1158, 1178, 1248, 1228), (1179, 1177, 1247, 1249), (1173, 1176, 1246, 1243), (1152, 1175, 1245, 1222), (1175, 1174, 1244, 1245), (1142, 1173, 1243, 1212), (1170, 1172, 1242, 1240), (1145, 1171, 1241, 1215), (1155, 1170, 1240, 1225), (1171, 1169, 1239, 1241), (1165, 1168, 1238, 1235), (1161, 1167, 1237, 1231), (1167, 1166, 1236, 1237), (1134, 1165, 1235, 1204), (1148, 1164, 1234, 1218), (1196, 1163, 1233, 1266), (1146, 1162, 1232, 1216), (1169, 1161, 1231, 1239), (1185, 1160, 1230, 1255), (1143, 1159, 1229, 1213), (1176, 1158, 1228, 1246), (1141, 1157, 1227, 1211), (1203, 1156, 1226, 1273), (1168, 1155, 1225, 1238), (1135, 1154, 1224, 1205), (1197, 1153, 1223, 1267), (1177, 1152, 1222, 1247), (1138, 1151, 1221, 1208), (1184, 1150, 1220, 1254), (1140, 1149, 1219, 1210), (1149, 1148, 1218, 1219), (1190, 1147, 1217, 1260), (1151, 1146, 1216, 1221), (1174, 1145, 1215, 1244), (1192, 1144, 1214, 1262), (1154, 1143, 1213, 1224), (1172, 1142, 1212, 1242), (1156, 1141, 1211, 1226), (1157, 1140, 1210, 1227), (1180, 1139, 1209, 1250), (1159, 1138, 1208, 1229), (1182, 1137, 1207, 1252), (1166, 1203, 1273, 1236), (1162, 1136, 1206, 1232), (1202, 1135, 1205, 1272), (1164, 1134, 1204, 1234)])
me_escut_base_color_001.polygons.foreach_set('material_index', [0, 0, 0, 0, 0, 0, 0, 0, 0, 0, 0, 0, 0, 0, 0, 0, 0, 0, 0, 0, 0, 0, 0, 0, 0, 0, 0, 0, 0, 0, 0, 0, 0, 0, 0, 0, 0, 0, 0, 0, 0, 0, 0, 0, 0, 0, 0, 0, 0, 0, 0, 0, 0, 0, 0, 0, 0, 0, 1, 0, 0, 0, 0, 0, 0, 0, 0, 0, 0, 0, 0, 0, 0, 0, 0, 0, 0, 0, 0, 0, 0, 0, 0, 0, 0, 1, 0, 0, 0, 0, 0, 0, 0, 0, 0, 0, 0, 0, 0, 0, 0, 0, 0, 0, 0, 0, 0, 0, 0, 0, 0, 0, 0, 0, 0, 0, 0, 0, 0, 0, 0, 0, 0, 0, 0, 0, 0, 0, 1, 0, 0, 1, 0, 0, 0, 0, 0, 0, 0, 0, 0, 0, 0, 0, 0, 0, 0, 0, 0, 0, 0, 0, 0, 0, 0, 0, 0, 0, 0, 0, 0, 0, 0, 0, 0, 0, 0, 0, 0, 0, 0, 0, 0, 0, 0, 0, 0, 0, 0, 0, 0, 0, 0, 0, 0, 0, 0, 0, 0, 0, 0, 0, 0, 0, 0, 0, 0, 0, 0, 0, 0, 0, 0, 0, 0, 0, 0, 0, 0, 1, 0, 0, 1, 0, 0, 0, 1, 1, 0, 0, 1, 0, 1, 0, 1, 0, 0, 0, 0, 0, 0, 0, 0, 0, 0, 0, 0, 0, 0, 0, 0, 0, 0, 0, 0, 0, 0, 0, 0, 0, 0, 0, 0, 0, 0, 0, 0, 0, 0, 0, 0, 0, 0, 0, 0, 0, 0, 0, 0, 0, 0, 0, 0, 0, 0, 0, 0, 0, 0, 0, 0, 0, 0, 0, 0, 0, 0, 0, 0, 0, 0, 0, 0, 0, 0, 0, 0, 0, 0, 0, 0, 0, 0, 0, 0, 0, 0, 0, 0, 0, 0, 0, 0, 0, 0, 0, 0, 0, 0, 0, 0, 0, 0, 0, 0, 0, 0, 0, 0, 0, 0, 0, 0, 0, 0, 0, 0, 0, 0, 1, 1, 0, 0, 0, 0, 0, 0, 0, 0, 0, 0, 0, 0, 0, 0, 0, 0, 0, 0, 0, 0, 0, 0, 0, 0, 0, 0, 0, 0, 0, 0, 0, 0, 0, 0, 0, 0, 0, 0, 0, 0, 0, 0, 0, 0, 0, 0, 0, 0, 0, 0, 0, 0, 0, 0, 0, 1, 0, 0, 0, 0, 0, 0, 0, 0, 0, 0, 0, 0, 0, 0, 1, 0, 0, 0, 0, 0, 0, 0, 0, 1, 0, 0, 0, 0, 0, 0, 1, 1, 0, 0, 0, 0, 0, 0, 0, 0, 0, 0, 0, 0, 0, 0, 0, 0, 0, 0, 0, 0, 0, 0, 0, 0, 0, 1, 1, 0, 0, 0, 0, 0, 0, 0, 0, 0, 0, 0, 0, 0, 0, 1, 0, 0, 0, 0, 0, 0, 0, 0, 0, 1, 1, 0, 0, 0, 0, 0, 0, 1, 0, 0, 0, 0, 0, 0, 0, 0, 0, 0, 0, 0, 0, 0, 0, 0, 0, 0, 0, 0, 0, 0, 0, 0, 0, 0, 0, 0, 0, 0, 0, 0, 0, 0, 0, 0, 0, 0, 0, 0, 0, 0, 0, 0, 0, 1, 0, 1, 0, 0, 0, 0, 0, 0, 0, 0, 0, 0, 0, 0, 0, 0, 0, 0, 1, 0, 0, 0, 0, 0, 0, 0, 0, 0, 0, 0, 0, 0, 0, 0, 0, 0, 0, 0, 0, 0, 0, 0, 0, 0, 0, 0, 0, 0, 0, 0, 0, 0, 0, 0, 0, 0, 0, 0, 0, 0, 0, 0, 0, 0, 0, 0, 0, 0, 0, 0, 0, 0, 0, 0, 0, 0, 0, 0, 0, 0, 0, 0, 0, 0, 0, 0, 0, 0, 0, 0, 0, 0, 0, 0, 0, 0, 0, 0, 0, 0, 0, 0, 0, 0, 0, 0, 0, 0, 0, 0, 0, 0, 0, 0, 0, 0, 0, 0, 0, 0, 0, 0, 0, 0, 0, 0, 0, 0, 0, 0, 0, 0, 0, 0, 0, 0, 0, 0, 0, 0, 0, 0, 0, 0, 0, 0, 0, 0, 0, 0, 0, 0, 0, 0, 0, 0, 0, 0, 0, 0, 0, 0, 0, 0, 0, 0, 0, 0, 0, 0, 0, 0, 0, 0, 0, 0, 0, 0, 0, 0, 0, 0, 0, 0, 0, 0, 0, 0, 0, 0, 0, 0, 0, 0, 0, 0, 0, 0, 0, 0, 0, 0, 0, 0, 0, 0, 0, 0, 0, 0, 0, 0, 1, 0, 0, 0, 0, 0, 0, 0, 0, 0, 0, 0, 0, 0, 0, 0, 0, 0, 0, 0, 0, 0, 0, 0, 0, 1, 0, 0, 0, 0, 0, 0, 1, 0, 0, 0, 0, 0, 0, 0, 0, 0, 0, 0, 0, 0, 0, 0, 0, 0, 0, 0, 0, 0, 0, 0, 0, 0, 0, 0, 0, 0, 0, 0, 0, 0, 1, 0, 0, 0, 0, 0, 0, 0, 0, 0, 0, 0, 0, 0, 0, 1, 0, 0, 1, 1, 0, 0, 0, 0, 0, 0, 0, 0, 0, 0, 0, 1, 0, 0, 1, 0, 0, 0, 0, 0, 0, 0, 0, 0, 0, 0, 0, 0, 0, 0, 0, 1, 0, 0, 0, 0, 0, 0, 0, 0, 0, 0, 0, 0, 0, 1, 1, 0, 0, 0, 0, 0, 0, 0, 0, 0, 0, 0, 0, 0, 0, 0, 0, 0, 0, 0, 0, 0, 0, 0, 1, 1, 0, 0, 0, 0, 0, 0, 0, 0, 0, 0, 0, 0, 0, 0, 0, 0, 0, 0, 0, 0, 0, 0, 0, 0, 0, 0, 0, 0, 0, 0, 0, 0, 0, 0, 0, 0, 1, 0, 0, 0, 0, 0, 0, 0, 0, 0, 0, 0, 0, 0, 0, 0, 0, 0, 0, 0, 0, 1, 0, 0, 0, 0, 0, 0, 0, 0, 0, 0, 0, 0, 0, 0, 0, 0, 0, 0, 0, 0, 0, 0, 0, 0, 0, 0, 0, 0, 0, 0, 0, 0, 0, 0, 0, 0, 0, 0, 0, 0, 0, 0, 0, 0, 1, 0, 1, 0, 0, 0, 0, 0, 0, 0, 1, 0, 1, 0, 0, 0, 0, 0, 0, 0, 0, 0, 0, 0, 0, 0, 0, 1, 0, 0, 0, 0, 0, 0, 0, 1, 0, 0, 0, 0, 0, 0, 0, 0, 0, 0, 0, 0, 0, 0, 0, 0, 0, 0, 0, 0, 0, 0, 0, 0, 0, 0, 0, 0, 0, 0, 0, 0, 0, 0, 0, 0, 0, 0, 1, 0, 0, 0, 0, 0, 0, 0, 0, 0, 0, 0, 0, 0, 0, 0, 0, 0, 0, 0, 0, 0, 1, 1, 0, 0, 0, 0, 0, 0, 0, 0, 0, 1, 0, 1, 0, 1, 0, 0, 0, 0, 0, 0, 0, 0, 0, 0, 0, 0, 0, 0, 0, 0, 0, 0, 0, 0, 0, 0, 0, 0, 0, 0, 0, 0, 0, 0, 1, 0, 1, 0, 0, 0, 1, 0, 1, 0, 0, 0, 0, 0, 0, 0, 0, 0, 0, 0, 0, 0, 0, 0, 0, 1, 0, 0, 0, 0, 0, 0, 0, 1, 0, 0, 0, 0, 0, 0, 0, 0, 0, 0, 0, 0, 0, 0, 0, 0, 0, 0, 0, 0, 0, 0, 0, 0, 0, 0, 0, 0, 0, 0, 0, 0, 0, 0, 0, 0, 0, 0, 1, 1, 0, 0, 1, 0, 1, 0, 0, 0, 0, 0, 0, 0, 0, 0, 0, 0, 0, 0, 0, 0, 0, 1, 0, 0, 0, 0, 0, 0, 0, 0, 0, 0, 0, 0, 0, 0, 0, 0, 0, 0, 0, 0, 0, 0, 1, 0, 0, 0, 0])
me_escut_base_color_001.materials.append(mat_escut_base_textura_001)
me_escut_base_color_001.materials.append(mat_diagonal_textura_001)
me_escut_base_color_001.use_remesh_preserve_volume = False
me_escut_base_color_001.use_remesh_preserve_attributes = False
me_escut_base_color_001.use_mirror_vertex_groups = False
me_escut_base_color_001.update()

# ---- objects
ob_escut_base = bpy.data.objects.new('escut_base', me_escut_base_color_001)

# ---- transforms, parenting, visibility, modifiers, constraints
ob_escut_base.location = (0.0, 0.0, 0.0)
ob_escut_base.rotation_euler = (1.571, 0.0, 0.0)
ob_escut_base.lineart.crease_threshold = 0.0
_m = ob_escut_base.modifiers.new('Subsurf', 'SUBSURF')
_m.uv_smooth = 'PRESERVE_CORNERS'
_m.quality = 2
_m.show_only_control_edges = False

# ---- collection membership
col_collection_1.objects.link(ob_escut_base)

# ---- scene / render settings (as saved in the file)
scene.frame_start = 1; scene.frame_end = 250; scene.frame_set(1)
scene.render.engine = 'BLENDER_EEVEE_NEXT'
scene.render.resolution_percentage = 50
scene.render.dither_intensity = 0.0
scene.cycles.use_denoising = False
scene.cycles.samples = 10
scene.cycles.sampling_pattern = 'TABULATED_SOBOL'
scene.cycles.light_sampling_threshold = 0.0
scene.cycles.use_adaptive_sampling = False
scene.cycles.use_light_tree = False
scene.cycles.blur_glossy = 0.0
scene.cycles.pixel_filter_type = 'GAUSSIAN'
scene.cycles.sample_clamp_indirect = 0.0
scene.view_settings.view_transform = 'Standard'
bpy.context.view_layer.update()

# ---- added for rendering (the .blend has no active camera and no usable light): camera, sun
cam_auto = bpy.data.cameras.new('AutoCamera')
cam_auto.lens = 50.0
cam_auto.sensor_width = 36.0
cam_auto.clip_end = 1000.0
ob_auto_camera = bpy.data.objects.new('AutoCamera', cam_auto)
scene.collection.objects.link(ob_auto_camera)
ob_auto_camera.location = (0.576902, -0.671126, 0.500571)
ob_auto_camera.rotation_euler = (1.09748, -7.21219e-08, 0.694738)
scene.camera = ob_auto_camera
light_auto_sun = bpy.data.lights.new('AutoSun', 'SUN')
light_auto_sun.energy = 3.0
light_auto_sun.angle = 0.0523599
ob_auto_sun = bpy.data.objects.new('AutoSun', light_auto_sun)
scene.collection.objects.link(ob_auto_sun)
ob_auto_sun.rotation_euler = (0.872665, 0.174533, 0.523599)
bpy.context.view_layer.update()
